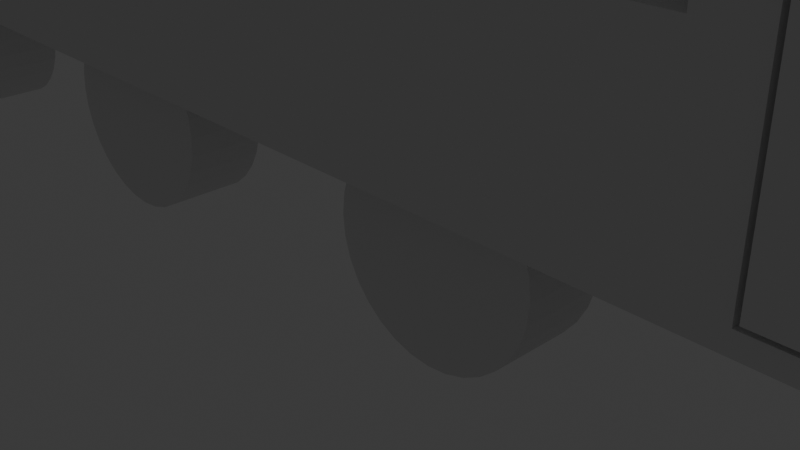 # Source: busz.blend  (saved by Blender 4.2.67; exported with 4.5.12 LTS)
import bpy
from mathutils import Matrix  # noqa: F401  (used for matrix-valued properties, if any)

bpy.ops.wm.read_factory_settings(use_empty=True)
scene = bpy.context.scene
scene.name = 'Scene'

# ---- collections
col_collection = bpy.data.collections.new('Collection'); scene.collection.children.link(col_collection)

# ---- world
world_world = bpy.data.worlds.new('World'); scene.world = world_world
world_world.use_nodes = True; world_world.node_tree.nodes.clear()
_N = world_world.node_tree.nodes; _L = world_world.node_tree.links
n0 = _N.new('ShaderNodeOutputWorld'); n0.name = 'World Output'; n0.location = (300, 300)
n1 = _N.new('ShaderNodeBackground'); n1.name = 'Background'; n1.location = (10, 300)
n1.inputs[0].default_value = (0.05088, 0.05088, 0.05088, 1.0)
_L.new(n1.outputs[0], n0.inputs[0])
n0.is_active_output = True
world_world.color = (0.05088, 0.05088, 0.05088)
world_world.sun_shadow_jitter_overblur = 0.0

# ---- cameras
cam_camera = bpy.data.cameras.new('Camera')
cam_camera.clip_end = 100.0
cam_camera.ortho_scale = 7.314

# ---- lights
light_light = bpy.data.lights.new('Light', 'POINT')
light_light.energy = 1000.0
light_light.shadow_soft_size = 0.1

# ---- meshes
me_cylinder = bpy.data.meshes.new('Cylinder')
me_cylinder.from_pydata([(6.3, -0.8694, 2.0), (6.3, -1.662, 2.0), (6.495, -0.8694, 1.981), (6.495, -1.662, 1.981), (6.683, -0.8694, 1.924), (6.683, -1.662, 1.924), (6.856, -0.8694, 1.831), (6.856, -1.662, 1.831), (7.007, -0.8694, 1.707), (7.007, -1.662, 1.707), (7.131, -0.8694, 1.556), (7.131, -1.662, 1.556), (7.224, -0.8694, 1.383), (7.224, -1.662, 1.383), (7.281, -0.8694, 1.195), (7.281, -1.662, 1.195), (7.3, -0.8694, 1.0), (7.3, -1.662, 1.0), (7.281, -0.8694, 0.8049), (7.281, -1.662, 0.8049), (7.224, -0.8694, 0.6173), (7.224, -1.662, 0.6173), (7.131, -0.8694, 0.4444), (7.131, -1.662, 0.4444), (7.007, -0.8694, 0.2929), (7.007, -1.662, 0.2929), (6.856, -0.8694, 0.1685), (6.856, -1.662, 0.1685), (6.683, -0.8694, 0.07612), (6.683, -1.662, 0.07612), (6.495, -0.8694, 0.01921), (6.495, -1.662, 0.01921), (6.3, -0.8694, -3.8e-08), (6.3, -1.662, -7.264e-08), (6.105, -0.8694, 0.01921), (6.105, -1.662, 0.01921), (5.917, -0.8694, 0.07612), (5.917, -1.662, 0.07612), (5.744, -0.8694, 0.1685), (5.744, -1.662, 0.1685), (5.593, -0.8694, 0.2929), (5.593, -1.662, 0.2929), (5.469, -0.8694, 0.4444), (5.469, -1.662, 0.4444), (5.376, -0.8694, 0.6173), (5.376, -1.662, 0.6173), (5.319, -0.8694, 0.8049), (5.319, -1.662, 0.8049), (5.3, -0.8694, 1.0), (5.3, -1.662, 1.0), (5.319, -0.8694, 1.195), (5.319, -1.662, 1.195), (5.376, -0.8694, 1.383), (5.376, -1.662, 1.383), (5.469, -0.8694, 1.556), (5.469, -1.662, 1.556), (5.593, -0.8694, 1.707), (5.593, -1.662, 1.707), (5.744, -0.8694, 1.831), (5.744, -1.662, 1.831), (5.917, -0.8694, 1.924), (5.917, -1.662, 1.924), (6.105, -0.8694, 1.981), (6.105, -1.662, 1.981), (2.1, -0.8694, 2.0), (2.1, -1.662, 2.0), (2.295, -0.8694, 1.981), (2.295, -1.662, 1.981), (2.483, -0.8694, 1.924), (2.483, -1.662, 1.924), (2.656, -0.8694, 1.831), (2.656, -1.662, 1.831), (2.807, -0.8694, 1.707), (2.807, -1.662, 1.707), (2.931, -0.8694, 1.556), (2.931, -1.662, 1.556), (3.024, -0.8694, 1.383), (3.024, -1.662, 1.383), (3.081, -0.8694, 1.195), (3.081, -1.662, 1.195), (3.1, -0.8694, 1.0), (3.1, -1.662, 1.0), (3.081, -0.8694, 0.8049), (3.081, -1.662, 0.8049), (3.024, -0.8694, 0.6173), (3.024, -1.662, 0.6173), (2.931, -0.8694, 0.4444), (2.931, -1.662, 0.4444), (2.807, -0.8694, 0.2929), (2.807, -1.662, 0.2929), (2.656, -0.8694, 0.1685), (2.656, -1.662, 0.1685), (2.483, -0.8694, 0.07612), (2.483, -1.662, 0.07612), (2.295, -0.8694, 0.01921), (2.295, -1.662, 0.01921), (2.1, -0.8694, -3.8e-08), (2.1, -1.662, -7.264e-08), (1.905, -0.8694, 0.01921), (1.905, -1.662, 0.01921), (1.717, -0.8694, 0.07612), (1.717, -1.662, 0.07612), (1.544, -0.8694, 0.1685), (1.544, -1.662, 0.1685), (1.393, -0.8694, 0.2929), (1.393, -1.662, 0.2929), (1.269, -0.8694, 0.4444), (1.269, -1.662, 0.4444), (1.176, -0.8694, 0.6173), (1.176, -1.662, 0.6173), (1.119, -0.8694, 0.8049), (1.119, -1.662, 0.8049), (1.1, -0.8694, 1.0), (1.1, -1.662, 1.0), (1.119, -0.8694, 1.195), (1.119, -1.662, 1.195), (1.176, -0.8694, 1.383), (1.176, -1.662, 1.383), (1.269, -0.8694, 1.556), (1.269, -1.662, 1.556), (1.393, -0.8694, 1.707), (1.393, -1.662, 1.707), (1.544, -0.8694, 1.831), (1.544, -1.662, 1.831), (1.717, -0.8694, 1.924), (1.717, -1.662, 1.924), (1.905, -0.8694, 1.981), (1.905, -1.662, 1.981), (-2.1, -0.8694, 2.0), (-2.1, -1.662, 2.0), (-1.905, -0.8694, 1.981), (-1.905, -1.662, 1.981), (-1.717, -0.8694, 1.924), (-1.717, -1.662, 1.924), (-1.544, -0.8694, 1.831), (-1.544, -1.662, 1.831), (-1.393, -0.8694, 1.707), (-1.393, -1.662, 1.707), (-1.269, -0.8694, 1.556), (-1.269, -1.662, 1.556), (-1.176, -0.8694, 1.383), (-1.176, -1.662, 1.383), (-1.119, -0.8694, 1.195), (-1.119, -1.662, 1.195), (-1.1, -0.8694, 1.0), (-1.1, -1.662, 1.0), (-1.119, -0.8694, 0.8049), (-1.119, -1.662, 0.8049), (-1.176, -0.8694, 0.6173), (-1.176, -1.662, 0.6173), (-1.269, -0.8694, 0.4444), (-1.269, -1.662, 0.4444), (-1.393, -0.8694, 0.2929), (-1.393, -1.662, 0.2929), (-1.544, -0.8694, 0.1685), (-1.544, -1.662, 0.1685), (-1.717, -0.8694, 0.07612), (-1.717, -1.662, 0.07612), (-1.905, -0.8694, 0.01921), (-1.905, -1.662, 0.01921), (-2.1, -0.8694, -3.8e-08), (-2.1, -1.662, -7.264e-08), (-2.295, -0.8694, 0.01921), (-2.295, -1.662, 0.01921), (-2.483, -0.8694, 0.07612), (-2.483, -1.662, 0.07612), (-2.656, -0.8694, 0.1685), (-2.656, -1.662, 0.1685), (-2.807, -0.8694, 0.2929), (-2.807, -1.662, 0.2929), (-2.931, -0.8694, 0.4444), (-2.931, -1.662, 0.4444), (-3.024, -0.8694, 0.6173), (-3.024, -1.662, 0.6173), (-3.081, -0.8694, 0.8049), (-3.081, -1.662, 0.8049), (-3.1, -0.8694, 1.0), (-3.1, -1.662, 1.0), (-3.081, -0.8694, 1.195), (-3.081, -1.662, 1.195), (-3.024, -0.8694, 1.383), (-3.024, -1.662, 1.383), (-2.931, -0.8694, 1.556), (-2.931, -1.662, 1.556), (-2.807, -0.8694, 1.707), (-2.807, -1.662, 1.707), (-2.656, -0.8694, 1.831), (-2.656, -1.662, 1.831), (-2.483, -0.8694, 1.924), (-2.483, -1.662, 1.924), (-2.295, -0.8694, 1.981), (-2.295, -1.662, 1.981), (-6.3, -0.8694, 2.0), (-6.3, -1.662, 2.0), (-6.105, -0.8694, 1.981), (-6.105, -1.662, 1.981), (-5.917, -0.8694, 1.924), (-5.917, -1.662, 1.924), (-5.744, -0.8694, 1.831), (-5.744, -1.662, 1.831), (-5.593, -0.8694, 1.707), (-5.593, -1.662, 1.707), (-5.469, -0.8694, 1.556), (-5.469, -1.662, 1.556), (-5.376, -0.8694, 1.383), (-5.376, -1.662, 1.383), (-5.319, -0.8694, 1.195), (-5.319, -1.662, 1.195), (-5.3, -0.8694, 1.0), (-5.3, -1.662, 1.0), (-5.319, -0.8694, 0.8049), (-5.319, -1.662, 0.8049), (-5.376, -0.8694, 0.6173), (-5.376, -1.662, 0.6173), (-5.469, -0.8694, 0.4444), (-5.469, -1.662, 0.4444), (-5.593, -0.8694, 0.2929), (-5.593, -1.662, 0.2929), (-5.744, -0.8694, 0.1685), (-5.744, -1.662, 0.1685), (-5.917, -0.8694, 0.07612), (-5.917, -1.662, 0.07612), (-6.105, -0.8694, 0.01921), (-6.105, -1.662, 0.01921), (-6.3, -0.8694, -3.8e-08), (-6.3, -1.662, -7.264e-08), (-6.495, -0.8694, 0.01921), (-6.495, -1.662, 0.01921), (-6.683, -0.8694, 0.07612), (-6.683, -1.662, 0.07612), (-6.856, -0.8694, 0.1685), (-6.856, -1.662, 0.1685), (-7.007, -0.8694, 0.2929), (-7.007, -1.662, 0.2929), (-7.131, -0.8694, 0.4444), (-7.131, -1.662, 0.4444), (-7.224, -0.8694, 0.6173), (-7.224, -1.662, 0.6173), (-7.281, -0.8694, 0.8049), (-7.281, -1.662, 0.8049), (-7.3, -0.8694, 1.0), (-7.3, -1.662, 1.0), (-7.281, -0.8694, 1.195), (-7.281, -1.662, 1.195), (-7.224, -0.8694, 1.383), (-7.224, -1.662, 1.383), (-7.131, -0.8694, 1.556), (-7.131, -1.662, 1.556), (-7.007, -0.8694, 1.707), (-7.007, -1.662, 1.707), (-6.856, -0.8694, 1.831), (-6.856, -1.662, 1.831), (-6.683, -0.8694, 1.924), (-6.683, -1.662, 1.924), (-6.495, -0.8694, 1.981), (-6.495, -1.662, 1.981), (6.3, 0.8694, 2.0), (6.3, 1.662, 2.0), (6.495, 0.8694, 1.981), (6.495, 1.662, 1.981), (6.683, 0.8694, 1.924), (6.683, 1.662, 1.924), (6.856, 0.8694, 1.831), (6.856, 1.662, 1.831), (7.007, 0.8694, 1.707), (7.007, 1.662, 1.707), (7.131, 0.8694, 1.556), (7.131, 1.662, 1.556), (7.224, 0.8694, 1.383), (7.224, 1.662, 1.383), (7.281, 0.8694, 1.195), (7.281, 1.662, 1.195), (7.3, 0.8694, 1.0), (7.3, 1.662, 1.0), (7.281, 0.8694, 0.8049), (7.281, 1.662, 0.8049), (7.224, 0.8694, 0.6173), (7.224, 1.662, 0.6173), (7.131, 0.8694, 0.4444), (7.131, 1.662, 0.4444), (7.007, 0.8694, 0.2929), (7.007, 1.662, 0.2929), (6.856, 0.8694, 0.1685), (6.856, 1.662, 0.1685), (6.683, 0.8694, 0.07612), (6.683, 1.662, 0.07612), (6.495, 0.8694, 0.01921), (6.495, 1.662, 0.01921), (6.3, 0.8694, 3.8e-08), (6.3, 1.662, 7.264e-08), (6.105, 0.8694, 0.01921), (6.105, 1.662, 0.01921), (5.917, 0.8694, 0.07612), (5.917, 1.662, 0.07612), (5.744, 0.8694, 0.1685), (5.744, 1.662, 0.1685), (5.593, 0.8694, 0.2929), (5.593, 1.662, 0.2929), (5.469, 0.8694, 0.4444), (5.469, 1.662, 0.4444), (5.376, 0.8694, 0.6173), (5.376, 1.662, 0.6173), (5.319, 0.8694, 0.8049), (5.319, 1.662, 0.8049), (5.3, 0.8694, 1.0), (5.3, 1.662, 1.0), (5.319, 0.8694, 1.195), (5.319, 1.662, 1.195), (5.376, 0.8694, 1.383), (5.376, 1.662, 1.383), (5.469, 0.8694, 1.556), (5.469, 1.662, 1.556), (5.593, 0.8694, 1.707), (5.593, 1.662, 1.707), (5.744, 0.8694, 1.831), (5.744, 1.662, 1.831), (5.917, 0.8694, 1.924), (5.917, 1.662, 1.924), (6.105, 0.8694, 1.981), (6.105, 1.662, 1.981), (2.1, 0.8694, 2.0), (2.1, 1.662, 2.0), (2.295, 0.8694, 1.981), (2.295, 1.662, 1.981), (2.483, 0.8694, 1.924), (2.483, 1.662, 1.924), (2.656, 0.8694, 1.831), (2.656, 1.662, 1.831), (2.807, 0.8694, 1.707), (2.807, 1.662, 1.707), (2.931, 0.8694, 1.556), (2.931, 1.662, 1.556), (3.024, 0.8694, 1.383), (3.024, 1.662, 1.383), (3.081, 0.8694, 1.195), (3.081, 1.662, 1.195), (3.1, 0.8694, 1.0), (3.1, 1.662, 1.0), (3.081, 0.8694, 0.8049), (3.081, 1.662, 0.8049), (3.024, 0.8694, 0.6173), (3.024, 1.662, 0.6173), (2.931, 0.8694, 0.4444), (2.931, 1.662, 0.4444), (2.807, 0.8694, 0.2929), (2.807, 1.662, 0.2929), (2.656, 0.8694, 0.1685), (2.656, 1.662, 0.1685), (2.483, 0.8694, 0.07612), (2.483, 1.662, 0.07612), (2.295, 0.8694, 0.01921), (2.295, 1.662, 0.01921), (2.1, 0.8694, 3.8e-08), (2.1, 1.662, 7.264e-08), (1.905, 0.8694, 0.01921), (1.905, 1.662, 0.01921), (1.717, 0.8694, 0.07612), (1.717, 1.662, 0.07612), (1.544, 0.8694, 0.1685), (1.544, 1.662, 0.1685), (1.393, 0.8694, 0.2929), (1.393, 1.662, 0.2929), (1.269, 0.8694, 0.4444), (1.269, 1.662, 0.4444), (1.176, 0.8694, 0.6173), (1.176, 1.662, 0.6173), (1.119, 0.8694, 0.8049), (1.119, 1.662, 0.8049), (1.1, 0.8694, 1.0), (1.1, 1.662, 1.0), (1.119, 0.8694, 1.195), (1.119, 1.662, 1.195), (1.176, 0.8694, 1.383), (1.176, 1.662, 1.383), (1.269, 0.8694, 1.556), (1.269, 1.662, 1.556), (1.393, 0.8694, 1.707), (1.393, 1.662, 1.707), (1.544, 0.8694, 1.831), (1.544, 1.662, 1.831), (1.717, 0.8694, 1.924), (1.717, 1.662, 1.924), (1.905, 0.8694, 1.981), (1.905, 1.662, 1.981), (-2.1, 0.8694, 2.0), (-2.1, 1.662, 2.0), (-1.905, 0.8694, 1.981), (-1.905, 1.662, 1.981), (-1.717, 0.8694, 1.924), (-1.717, 1.662, 1.924), (-1.544, 0.8694, 1.831), (-1.544, 1.662, 1.831), (-1.393, 0.8694, 1.707), (-1.393, 1.662, 1.707), (-1.269, 0.8694, 1.556), (-1.269, 1.662, 1.556), (-1.176, 0.8694, 1.383), (-1.176, 1.662, 1.383), (-1.119, 0.8694, 1.195), (-1.119, 1.662, 1.195), (-1.1, 0.8694, 1.0), (-1.1, 1.662, 1.0), (-1.119, 0.8694, 0.8049), (-1.119, 1.662, 0.8049), (-1.176, 0.8694, 0.6173), (-1.176, 1.662, 0.6173), (-1.269, 0.8694, 0.4444), (-1.269, 1.662, 0.4444), (-1.393, 0.8694, 0.2929), (-1.393, 1.662, 0.2929), (-1.544, 0.8694, 0.1685), (-1.544, 1.662, 0.1685), (-1.717, 0.8694, 0.07612), (-1.717, 1.662, 0.07612), (-1.905, 0.8694, 0.01921), (-1.905, 1.662, 0.01921), (-2.1, 0.8694, 3.8e-08), (-2.1, 1.662, 7.264e-08), (-2.295, 0.8694, 0.01921), (-2.295, 1.662, 0.01921), (-2.483, 0.8694, 0.07612), (-2.483, 1.662, 0.07612), (-2.656, 0.8694, 0.1685), (-2.656, 1.662, 0.1685), (-2.807, 0.8694, 0.2929), (-2.807, 1.662, 0.2929), (-2.931, 0.8694, 0.4444), (-2.931, 1.662, 0.4444), (-3.024, 0.8694, 0.6173), (-3.024, 1.662, 0.6173), (-3.081, 0.8694, 0.8049), (-3.081, 1.662, 0.8049), (-3.1, 0.8694, 1.0), (-3.1, 1.662, 1.0), (-3.081, 0.8694, 1.195), (-3.081, 1.662, 1.195), (-3.024, 0.8694, 1.383), (-3.024, 1.662, 1.383), (-2.931, 0.8694, 1.556), (-2.931, 1.662, 1.556), (-2.807, 0.8694, 1.707), (-2.807, 1.662, 1.707), (-2.656, 0.8694, 1.831), (-2.656, 1.662, 1.831), (-2.483, 0.8694, 1.924), (-2.483, 1.662, 1.924), (-2.295, 0.8694, 1.981), (-2.295, 1.662, 1.981), (-6.3, 0.8694, 2.0), (-6.3, 1.662, 2.0), (-6.105, 0.8694, 1.981), (-6.105, 1.662, 1.981), (-5.917, 0.8694, 1.924), (-5.917, 1.662, 1.924), (-5.744, 0.8694, 1.831), (-5.744, 1.662, 1.831), (-5.593, 0.8694, 1.707), (-5.593, 1.662, 1.707), (-5.469, 0.8694, 1.556), (-5.469, 1.662, 1.556), (-5.376, 0.8694, 1.383), (-5.376, 1.662, 1.383), (-5.319, 0.8694, 1.195), (-5.319, 1.662, 1.195), (-5.3, 0.8694, 1.0), (-5.3, 1.662, 1.0), (-5.319, 0.8694, 0.8049), (-5.319, 1.662, 0.8049), (-5.376, 0.8694, 0.6173), (-5.376, 1.662, 0.6173), (-5.469, 0.8694, 0.4444), (-5.469, 1.662, 0.4444), (-5.593, 0.8694, 0.2929), (-5.593, 1.662, 0.2929), (-5.744, 0.8694, 0.1685), (-5.744, 1.662, 0.1685), (-5.917, 0.8694, 0.07612), (-5.917, 1.662, 0.07612), (-6.105, 0.8694, 0.01921), (-6.105, 1.662, 0.01921), (-6.3, 0.8694, 3.8e-08), (-6.3, 1.662, 7.264e-08), (-6.495, 0.8694, 0.01921), (-6.495, 1.662, 0.01921), (-6.683, 0.8694, 0.07612), (-6.683, 1.662, 0.07612), (-6.856, 0.8694, 0.1685), (-6.856, 1.662, 0.1685), (-7.007, 0.8694, 0.2929), (-7.007, 1.662, 0.2929), (-7.131, 0.8694, 0.4444), (-7.131, 1.662, 0.4444), (-7.224, 0.8694, 0.6173), (-7.224, 1.662, 0.6173), (-7.281, 0.8694, 0.8049), (-7.281, 1.662, 0.8049), (-7.3, 0.8694, 1.0), (-7.3, 1.662, 1.0), (-7.281, 0.8694, 1.195), (-7.281, 1.662, 1.195), (-7.224, 0.8694, 1.383), (-7.224, 1.662, 1.383), (-7.131, 0.8694, 1.556), (-7.131, 1.662, 1.556), (-7.007, 0.8694, 1.707), (-7.007, 1.662, 1.707), (-6.856, 0.8694, 1.831), (-6.856, 1.662, 1.831), (-6.683, 0.8694, 1.924), (-6.683, 1.662, 1.924), (-6.495, 0.8694, 1.981), (-6.495, 1.662, 1.981), (-7.914, -2.015, 1.534), (-7.914, -1.809, 5.359), (-7.914, 2.015, 1.534), (-7.914, 1.809, 5.359), (7.7, -2.015, 1.722), (7.975, -1.803, 5.353), (7.975, 2.015, 1.534), (7.975, 1.803, 5.353), (-7.914, -1.809, 3.352), (-7.914, 1.809, 3.352), (7.975, 1.803, 3.357), (7.975, -1.803, 3.357), (4.537, 2.015, 1.534), (1.889, 2.015, 1.534), (-0.7588, 2.015, 1.534), (-3.407, 2.015, 1.534), (-6.055, 2.015, 1.534), (-5.353, 1.314, 5.565), (-3.407, 1.314, 5.565), (-1.461, 1.314, 5.565), (1.889, 1.315, 5.565), (3.837, 1.315, 5.565), (-6.055, -2.015, 1.534), (-3.407, -2.015, 1.534), (-0.7588, -2.015, 1.534), (1.889, -2.015, 1.534), (4.812, -2.015, 1.722), (3.837, -1.315, 5.565), (1.889, -1.315, 5.565), (-1.461, -1.314, 5.565), (-3.407, -1.314, 5.565), (-5.353, -1.314, 5.565), (4.537, -2.015, 3.145), (1.889, -2.015, 3.145), (-0.7588, -2.015, 3.145), (-3.407, -2.015, 3.145), (-6.055, -2.015, 3.145), (-6.055, 2.015, 3.145), (-3.407, 2.015, 3.145), (-0.7588, 2.015, 3.145), (1.889, 2.015, 3.145), (4.845, 2.015, 3.453), (7.667, 2.015, 5.257), (7.7, -2.015, 5.268), (7.667, 2.015, 3.453), (7.7, -2.015, 3.046), (7.866, 1.803, 5.353), (7.866, -1.803, 5.353), (7.866, 1.803, 3.357), (7.866, -1.803, 3.357), (4.297, -2.015, 3.386), (4.297, -2.015, 5.325), (2.13, -2.015, 5.325), (2.13, -2.015, 3.386), (1.649, -2.015, 3.386), (1.649, -2.015, 5.325), (-0.5184, -2.015, 5.325), (-0.5184, -2.015, 3.386), (-0.9993, -2.015, 3.386), (-0.9993, -2.015, 5.325), (-3.167, -2.015, 5.325), (-3.167, -2.015, 3.386), (-3.647, -2.015, 3.386), (-3.647, -2.015, 5.325), (-5.815, -2.015, 5.325), (-5.815, -2.015, 3.386), (-5.815, 2.015, 3.386), (-5.815, 2.015, 5.325), (-3.647, 2.015, 5.325), (-3.647, 2.015, 3.386), (-3.167, 2.015, 3.386), (-3.167, 2.015, 5.325), (-0.9993, 2.015, 5.325), (-0.9993, 2.015, 3.386), (-0.5184, 2.015, 3.386), (-0.5184, 2.015, 5.325), (1.649, 2.015, 5.325), (1.649, 2.015, 3.386), (2.13, 2.015, 3.386), (2.13, 2.015, 5.325), (4.297, 2.015, 5.325), (4.297, 2.015, 3.386), (4.297, -1.842, 3.386), (4.297, -1.842, 5.325), (2.13, -1.842, 5.325), (2.13, -1.842, 3.386), (1.649, -1.842, 3.386), (1.649, -1.842, 5.325), (-0.5184, -1.842, 5.325), (-0.5184, -1.842, 3.386), (-0.9993, -1.842, 3.386), (-0.9993, -1.842, 5.325), (-3.167, -1.842, 5.325), (-3.167, -1.842, 3.386), (-3.647, -1.842, 3.386), (-3.647, -1.842, 5.325), (-5.815, -1.842, 5.325), (-5.815, -1.842, 3.386), (-5.815, 1.842, 3.386), (-5.815, 1.842, 5.325), (-3.647, 1.842, 5.325), (-3.647, 1.842, 3.386), (-3.167, 1.842, 3.386), (-3.167, 1.842, 5.325), (-0.9993, 1.842, 5.325), (-0.9993, 1.842, 3.386), (-0.5184, 1.842, 3.386), (-0.5184, 1.842, 5.325), (1.649, 1.842, 5.325), (1.649, 1.842, 3.386), (2.13, 1.842, 3.386), (2.13, 1.842, 5.325), (4.297, 1.842, 5.325), (4.297, 1.842, 3.386), (-6.055, 2.015, 5.565), (-3.407, 2.015, 5.565), (-0.05823, 1.315, 5.565), (-0.05823, -1.315, 5.565), (-3.407, -2.015, 5.565), (-6.055, -2.015, 5.565), (-0.7588, 2.015, 5.565), (1.889, 2.015, 5.565), (4.845, 2.015, 5.257), (4.812, -2.015, 5.268), (1.889, -2.015, 5.565), (-0.7588, -2.015, 5.565), (7.975, -2.015, 3.145), (7.975, -2.015, 1.534), (4.537, -2.015, 1.534), (7.975, -2.015, 5.565), (4.537, -2.015, 5.565), (4.812, -2.015, 3.046), (7.637, -1.908, 3.046), (4.812, -1.908, 3.046), (7.637, -1.908, 1.784), (4.875, -1.908, 1.784), (7.637, -1.908, 5.205), (4.875, -1.908, 5.205), (7.7, -1.908, 3.046), (7.7, -1.908, 1.722), (4.812, -1.908, 1.722), (7.7, -1.908, 5.268), (4.812, -1.908, 5.268), (4.875, -1.908, 3.046), (7.637, -2.058, 3.046), (4.875, -2.058, 3.046), (7.637, -2.058, 1.784), (4.875, -2.058, 1.784), (7.637, -2.058, 5.205), (4.875, -2.058, 5.205), (-7.914, -2.015, 3.145), (-7.914, -2.015, 5.565), (-7.914, 2.015, 5.565), (-7.914, 2.015, 3.145), (-7.751, -1.809, 3.352), (-7.751, -1.809, 5.359), (-7.751, 1.809, 5.359), (-7.751, 1.809, 3.352), (7.975, 2.015, 3.145), (8.219, 2.015, 1.534), (8.219, -2.015, 1.534), (7.975, -2.015, 3.145), (4.537, 2.015, 5.565), (7.975, 2.015, 5.565), (7.975, 2.015, 3.145), (4.537, 2.015, 3.145), (4.845, 1.798, 5.257), (7.667, 1.798, 5.257), (7.667, 1.798, 3.453), (4.845, 1.798, 3.453), (6.256, 2.015, 5.565), (6.256, -2.015, 1.534), (6.256, 2.015, 3.145), (6.256, 2.015, 1.534), (6.256, -2.015, 5.565), (6.256, -2.015, 1.722), (6.256, -2.015, 5.268), (6.256, -1.908, 1.722), (6.256, -1.908, 5.268), (6.256, -1.908, 1.784), (6.256, -1.908, 5.205), (6.231, -1.997, 1.784), (6.281, -1.997, 1.784), (6.256, -1.973, 1.784), (6.256, 2.015, 5.257), (6.256, 2.015, 3.453), (6.256, 1.798, 5.257), (6.256, 1.798, 3.453), (6.231, -2.058, 3.046), (6.281, -2.058, 3.046), (6.281, -2.058, 1.784), (6.231, -2.058, 1.784), (6.256, -2.033, 1.784), (6.231, -2.058, 5.205), (6.281, -2.058, 5.205), (6.256, -2.033, 5.205), (6.256, -1.973, 5.205), (6.231, -1.997, 5.205), (6.281, -1.997, 5.205), (6.231, -1.997, 3.046), (6.281, -1.997, 3.046), (1.889, 0.9903, 6.056), (1.889, 1.315, 5.731), (1.889, 1.22, 5.961), (1.889, -0.9903, 6.056), (1.889, -1.315, 5.731), (1.889, -1.22, 5.961), (-3.407, 0.9892, 6.056), (-3.407, 1.314, 5.731), (-3.407, 1.219, 5.961), (-3.407, -0.9892, 6.056), (-3.407, -1.314, 5.731), (-3.407, -1.219, 5.961), (-5.353, 1.314, 5.731), (-5.029, 0.9892, 6.056), (-5.258, 1.219, 5.961), (-1.785, 0.9892, 6.056), (-1.461, 1.314, 5.731), (-1.556, 1.219, 5.961), (-1.461, -1.314, 5.731), (-1.785, -0.9892, 6.056), (-1.556, -1.219, 5.961), (-5.029, -0.9892, 6.056), (-5.353, -1.314, 5.731), (-5.258, -1.219, 5.961), (-0.05823, 1.315, 5.731), (0.2663, 0.9903, 6.056), (0.03681, 1.22, 5.961), (3.512, 0.9903, 6.056), (3.837, 1.315, 5.731), (3.742, 1.22, 5.961), (3.837, -1.315, 5.731), (3.512, -0.9903, 6.056), (3.742, -1.22, 5.961), (0.2663, -0.9903, 6.056), (-0.05823, -1.315, 5.731), (0.03681, -1.22, 5.961)], [], [(0, 1, 3, 2), (2, 3, 5, 4), (4, 5, 7, 6), (6, 7, 9, 8), (8, 9, 11, 10), (10, 11, 13, 12), (12, 13, 15, 14), (14, 15, 17, 16), (16, 17, 19, 18), (18, 19, 21, 20), (20, 21, 23, 22), (22, 23, 25, 24), (24, 25, 27, 26), (26, 27, 29, 28), (28, 29, 31, 30), (30, 31, 33, 32), (32, 33, 35, 34), (34, 35, 37, 36), (36, 37, 39, 38), (38, 39, 41, 40), (40, 41, 43, 42), (42, 43, 45, 44), (44, 45, 47, 46), (46, 47, 49, 48), (48, 49, 51, 50), (50, 51, 53, 52), (52, 53, 55, 54), (54, 55, 57, 56), (56, 57, 59, 58), (58, 59, 61, 60), (3, 1, 63, 61, 59, 57, 55, 53, 51, 49, 47, 45, 43, 41, 39, 37, 35, 33, 31, 29, 27, 25, 23, 21, 19, 17, 15, 13, 11, 9, 7, 5), (60, 61, 63, 62), (62, 63, 1, 0), (0, 2, 4, 6, 8, 10, 12, 14, 16, 18, 20, 22, 24, 26, 28, 30, 32, 34, 36, 38, 40, 42, 44, 46, 48, 50, 52, 54, 56, 58, 60, 62), (64, 65, 67, 66), (66, 67, 69, 68), (68, 69, 71, 70), (70, 71, 73, 72), (72, 73, 75, 74), (74, 75, 77, 76), (76, 77, 79, 78), (78, 79, 81, 80), (80, 81, 83, 82), (82, 83, 85, 84), (84, 85, 87, 86), (86, 87, 89, 88), (88, 89, 91, 90), (90, 91, 93, 92), (92, 93, 95, 94), (94, 95, 97, 96), (96, 97, 99, 98), (98, 99, 101, 100), (100, 101, 103, 102), (102, 103, 105, 104), (104, 105, 107, 106), (106, 107, 109, 108), (108, 109, 111, 110), (110, 111, 113, 112), (112, 113, 115, 114), (114, 115, 117, 116), (116, 117, 119, 118), (118, 119, 121, 120), (120, 121, 123, 122), (122, 123, 125, 124), (67, 65, 127, 125, 123, 121, 119, 117, 115, 113, 111, 109, 107, 105, 103, 101, 99, 97, 95, 93, 91, 89, 87, 85, 83, 81, 79, 77, 75, 73, 71, 69), (124, 125, 127, 126), (126, 127, 65, 64), (64, 66, 68, 70, 72, 74, 76, 78, 80, 82, 84, 86, 88, 90, 92, 94, 96, 98, 100, 102, 104, 106, 108, 110, 112, 114, 116, 118, 120, 122, 124, 126), (128, 129, 131, 130), (130, 131, 133, 132), (132, 133, 135, 134), (134, 135, 137, 136), (136, 137, 139, 138), (138, 139, 141, 140), (140, 141, 143, 142), (142, 143, 145, 144), (144, 145, 147, 146), (146, 147, 149, 148), (148, 149, 151, 150), (150, 151, 153, 152), (152, 153, 155, 154), (154, 155, 157, 156), (156, 157, 159, 158), (158, 159, 161, 160), (160, 161, 163, 162), (162, 163, 165, 164), (164, 165, 167, 166), (166, 167, 169, 168), (168, 169, 171, 170), (170, 171, 173, 172), (172, 173, 175, 174), (174, 175, 177, 176), (176, 177, 179, 178), (178, 179, 181, 180), (180, 181, 183, 182), (182, 183, 185, 184), (184, 185, 187, 186), (186, 187, 189, 188), (131, 129, 191, 189, 187, 185, 183, 181, 179, 177, 175, 173, 171, 169, 167, 165, 163, 161, 159, 157, 155, 153, 151, 149, 147, 145, 143, 141, 139, 137, 135, 133), (188, 189, 191, 190), (190, 191, 129, 128), (128, 130, 132, 134, 136, 138, 140, 142, 144, 146, 148, 150, 152, 154, 156, 158, 160, 162, 164, 166, 168, 170, 172, 174, 176, 178, 180, 182, 184, 186, 188, 190), (192, 193, 195, 194), (194, 195, 197, 196), (196, 197, 199, 198), (198, 199, 201, 200), (200, 201, 203, 202), (202, 203, 205, 204), (204, 205, 207, 206), (206, 207, 209, 208), (208, 209, 211, 210), (210, 211, 213, 212), (212, 213, 215, 214), (214, 215, 217, 216), (216, 217, 219, 218), (218, 219, 221, 220), (220, 221, 223, 222), (222, 223, 225, 224), (224, 225, 227, 226), (226, 227, 229, 228), (228, 229, 231, 230), (230, 231, 233, 232), (232, 233, 235, 234), (234, 235, 237, 236), (236, 237, 239, 238), (238, 239, 241, 240), (240, 241, 243, 242), (242, 243, 245, 244), (244, 245, 247, 246), (246, 247, 249, 248), (248, 249, 251, 250), (250, 251, 253, 252), (195, 193, 255, 253, 251, 249, 247, 245, 243, 241, 239, 237, 235, 233, 231, 229, 227, 225, 223, 221, 219, 217, 215, 213, 211, 209, 207, 205, 203, 201, 199, 197), (252, 253, 255, 254), (254, 255, 193, 192), (192, 194, 196, 198, 200, 202, 204, 206, 208, 210, 212, 214, 216, 218, 220, 222, 224, 226, 228, 230, 232, 234, 236, 238, 240, 242, 244, 246, 248, 250, 252, 254), (256, 258, 259, 257), (258, 260, 261, 259), (260, 262, 263, 261), (262, 264, 265, 263), (264, 266, 267, 265), (266, 268, 269, 267), (268, 270, 271, 269), (270, 272, 273, 271), (272, 274, 275, 273), (274, 276, 277, 275), (276, 278, 279, 277), (278, 280, 281, 279), (280, 282, 283, 281), (282, 284, 285, 283), (284, 286, 287, 285), (286, 288, 289, 287), (288, 290, 291, 289), (290, 292, 293, 291), (292, 294, 295, 293), (294, 296, 297, 295), (296, 298, 299, 297), (298, 300, 301, 299), (300, 302, 303, 301), (302, 304, 305, 303), (304, 306, 307, 305), (306, 308, 309, 307), (308, 310, 311, 309), (310, 312, 313, 311), (312, 314, 315, 313), (314, 316, 317, 315), (259, 261, 263, 265, 267, 269, 271, 273, 275, 277, 279, 281, 283, 285, 287, 289, 291, 293, 295, 297, 299, 301, 303, 305, 307, 309, 311, 313, 315, 317, 319, 257), (316, 318, 319, 317), (318, 256, 257, 319), (256, 318, 316, 314, 312, 310, 308, 306, 304, 302, 300, 298, 296, 294, 292, 290, 288, 286, 284, 282, 280, 278, 276, 274, 272, 270, 268, 266, 264, 262, 260, 258), (320, 322, 323, 321), (322, 324, 325, 323), (324, 326, 327, 325), (326, 328, 329, 327), (328, 330, 331, 329), (330, 332, 333, 331), (332, 334, 335, 333), (334, 336, 337, 335), (336, 338, 339, 337), (338, 340, 341, 339), (340, 342, 343, 341), (342, 344, 345, 343), (344, 346, 347, 345), (346, 348, 349, 347), (348, 350, 351, 349), (350, 352, 353, 351), (352, 354, 355, 353), (354, 356, 357, 355), (356, 358, 359, 357), (358, 360, 361, 359), (360, 362, 363, 361), (362, 364, 365, 363), (364, 366, 367, 365), (366, 368, 369, 367), (368, 370, 371, 369), (370, 372, 373, 371), (372, 374, 375, 373), (374, 376, 377, 375), (376, 378, 379, 377), (378, 380, 381, 379), (323, 325, 327, 329, 331, 333, 335, 337, 339, 341, 343, 345, 347, 349, 351, 353, 355, 357, 359, 361, 363, 365, 367, 369, 371, 373, 375, 377, 379, 381, 383, 321), (380, 382, 383, 381), (382, 320, 321, 383), (320, 382, 380, 378, 376, 374, 372, 370, 368, 366, 364, 362, 360, 358, 356, 354, 352, 350, 348, 346, 344, 342, 340, 338, 336, 334, 332, 330, 328, 326, 324, 322), (384, 386, 387, 385), (386, 388, 389, 387), (388, 390, 391, 389), (390, 392, 393, 391), (392, 394, 395, 393), (394, 396, 397, 395), (396, 398, 399, 397), (398, 400, 401, 399), (400, 402, 403, 401), (402, 404, 405, 403), (404, 406, 407, 405), (406, 408, 409, 407), (408, 410, 411, 409), (410, 412, 413, 411), (412, 414, 415, 413), (414, 416, 417, 415), (416, 418, 419, 417), (418, 420, 421, 419), (420, 422, 423, 421), (422, 424, 425, 423), (424, 426, 427, 425), (426, 428, 429, 427), (428, 430, 431, 429), (430, 432, 433, 431), (432, 434, 435, 433), (434, 436, 437, 435), (436, 438, 439, 437), (438, 440, 441, 439), (440, 442, 443, 441), (442, 444, 445, 443), (387, 389, 391, 393, 395, 397, 399, 401, 403, 405, 407, 409, 411, 413, 415, 417, 419, 421, 423, 425, 427, 429, 431, 433, 435, 437, 439, 441, 443, 445, 447, 385), (444, 446, 447, 445), (446, 384, 385, 447), (384, 446, 444, 442, 440, 438, 436, 434, 432, 430, 428, 426, 424, 422, 420, 418, 416, 414, 412, 410, 408, 406, 404, 402, 400, 398, 396, 394, 392, 390, 388, 386), (448, 450, 451, 449), (450, 452, 453, 451), (452, 454, 455, 453), (454, 456, 457, 455), (456, 458, 459, 457), (458, 460, 461, 459), (460, 462, 463, 461), (462, 464, 465, 463), (464, 466, 467, 465), (466, 468, 469, 467), (468, 470, 471, 469), (470, 472, 473, 471), (472, 474, 475, 473), (474, 476, 477, 475), (476, 478, 479, 477), (478, 480, 481, 479), (480, 482, 483, 481), (482, 484, 485, 483), (484, 486, 487, 485), (486, 488, 489, 487), (488, 490, 491, 489), (490, 492, 493, 491), (492, 494, 495, 493), (494, 496, 497, 495), (496, 498, 499, 497), (498, 500, 501, 499), (500, 502, 503, 501), (502, 504, 505, 503), (504, 506, 507, 505), (506, 508, 509, 507), (451, 453, 455, 457, 459, 461, 463, 465, 467, 469, 471, 473, 475, 477, 479, 481, 483, 485, 487, 489, 491, 493, 495, 497, 499, 501, 503, 505, 507, 509, 511, 449), (508, 510, 511, 509), (510, 448, 449, 511), (448, 510, 508, 506, 504, 502, 500, 498, 496, 494, 492, 490, 488, 486, 484, 482, 480, 478, 476, 474, 472, 470, 468, 466, 464, 462, 460, 458, 456, 454, 452, 450), (515, 521, 669, 668), (697, 553, 681, 699), (517, 523, 561, 559), (548, 631, 663, 662), (685, 518, 639, 683), (626, 664, 663, 631), (534, 548, 662, 512), (518, 676, 670, 671), (685, 684, 676, 518), (512, 662, 665, 514), (514, 665, 549, 528), (528, 549, 550, 527), (527, 550, 551, 526), (526, 551, 552, 525), (525, 552, 677, 524), (635, 643, 645, 654), (640, 544, 545, 537), (537, 545, 546, 536), (536, 546, 547, 535), (535, 547, 548, 534), (682, 674, 642, 686), (543, 542, 723, 735), (740, 713, 716, 744), (541, 531, 729, 731), (719, 726, 734, 722), (514, 528, 534, 512), (528, 527, 535, 534), (527, 526, 536, 535), (526, 525, 537, 536), (525, 524, 640, 537), (516, 557, 650, 651), (665, 664, 626, 549), (517, 519, 675, 641), (519, 522, 676, 675), (523, 517, 641, 638), (522, 523, 638, 676), (560, 558, 559, 561), (519, 517, 559, 558), (523, 522, 560, 561), (522, 519, 558, 560), (544, 642, 563, 562), (642, 636, 564, 563), (636, 545, 565, 564), (545, 544, 562, 565), (545, 636, 567, 566), (636, 637, 568, 567), (637, 546, 569, 568), (546, 545, 566, 569), (546, 637, 571, 570), (637, 630, 572, 571), (630, 547, 573, 572), (547, 546, 570, 573), (547, 630, 575, 574), (630, 631, 576, 575), (631, 548, 577, 576), (548, 547, 574, 577), (549, 626, 579, 578), (626, 627, 580, 579), (627, 550, 581, 580), (550, 549, 578, 581), (550, 627, 583, 582), (627, 632, 584, 583), (632, 551, 585, 584), (551, 550, 582, 585), (551, 632, 587, 586), (632, 633, 588, 587), (633, 552, 589, 588), (552, 551, 586, 589), (552, 633, 591, 590), (633, 674, 592, 591), (674, 677, 593, 592), (677, 552, 590, 593), (594, 595, 596, 597), (563, 595, 594, 562), (564, 596, 595, 563), (565, 597, 596, 564), (562, 594, 597, 565), (598, 599, 600, 601), (567, 599, 598, 566), (568, 600, 599, 567), (569, 601, 600, 568), (566, 598, 601, 569), (602, 603, 604, 605), (571, 603, 602, 570), (572, 604, 603, 571), (573, 605, 604, 572), (570, 602, 605, 573), (606, 607, 608, 609), (575, 607, 606, 574), (576, 608, 607, 575), (577, 609, 608, 576), (574, 606, 609, 577), (610, 611, 612, 613), (579, 611, 610, 578), (580, 612, 611, 579), (581, 613, 612, 580), (578, 610, 613, 581), (614, 615, 616, 617), (583, 615, 614, 582), (584, 616, 615, 583), (585, 617, 616, 584), (582, 614, 617, 585), (618, 619, 620, 621), (587, 619, 618, 586), (588, 620, 619, 587), (589, 621, 620, 588), (586, 618, 621, 589), (622, 623, 624, 625), (591, 623, 622, 590), (592, 624, 623, 591), (593, 625, 624, 592), (590, 622, 625, 593), (529, 530, 627, 626), (530, 531, 632, 627), (541, 542, 630, 637), (542, 543, 631, 630), (531, 541, 637, 632), (543, 529, 626, 631), (628, 532, 633, 632), (532, 533, 674, 633), (539, 540, 636, 642), (540, 629, 637, 636), (533, 539, 642, 674), (629, 628, 632, 637), (540, 539, 743, 717), (533, 532, 714, 741), (542, 541, 731, 723), (531, 530, 720, 729), (532, 628, 737, 714), (529, 543, 735, 725), (539, 533, 741, 743), (728, 719, 722, 732), (629, 540, 717, 747), (628, 629, 747, 737), (530, 529, 725, 720), (557, 516, 639, 638), (687, 538, 640, 683), (555, 557, 638, 641), (688, 555, 641, 686), (538, 643, 544, 640), (643, 635, 642, 544), (644, 648, 660, 656), (655, 647, 659, 657), (688, 635, 654, 690), (687, 516, 651, 689), (643, 538, 652, 645), (557, 555, 653, 650), (644, 646, 651, 650), (691, 647, 652, 689), (648, 644, 650, 653), (692, 648, 653, 690), (647, 655, 645, 652), (655, 649, 654, 645), (656, 660, 706, 701), (658, 656, 701, 702), (646, 644, 656, 658), (649, 655, 657, 661), (648, 692, 707, 706, 660), (647, 691, 704, 703, 659), (513, 520, 662, 663), (515, 513, 663, 664), (521, 515, 664, 665), (520, 521, 665, 662), (666, 667, 668, 669), (520, 513, 667, 666), (521, 520, 666, 669), (513, 515, 668, 667), (671, 670, 673, 672), (676, 638, 673, 670), (638, 639, 672, 673), (639, 518, 671, 672), (696, 634, 674, 682), (556, 554, 675, 676), (697, 556, 676, 684), (634, 553, 677, 674), (699, 698, 679, 680), (696, 554, 679, 698), (553, 634, 678, 681), (554, 556, 680, 679), (634, 696, 698, 678), (681, 678, 698, 699), (553, 697, 684, 677), (554, 696, 682, 675), (692, 649, 661, 705, 707), (694, 693, 695), (691, 646, 658, 702, 704), (703, 700, 657, 659), (649, 692, 690, 654), (646, 691, 689, 651), (538, 687, 689, 652), (555, 688, 690, 653), (635, 688, 686, 642), (516, 687, 683, 639), (675, 682, 686, 641), (524, 677, 684, 685), (524, 685, 683, 640), (556, 697, 699, 680), (705, 700, 711, 709), (701, 706, 710, 712), (702, 701, 712, 694), (707, 705, 709, 708), (700, 705, 661, 657), (709, 710, 708), (709, 711, 712, 710), (711, 693, 694, 712), (703, 704, 695, 693), (704, 702, 694, 695), (700, 703, 693, 711), (706, 707, 708, 710), (726, 719, 721, 727), (727, 721, 720, 725), (719, 728, 730, 721), (721, 730, 729, 720), (732, 722, 724, 733), (733, 724, 723, 731), (722, 734, 736, 724), (724, 736, 735, 723), (728, 732, 733, 730), (730, 733, 731, 729), (725, 735, 736, 727), (727, 736, 734, 726), (738, 713, 715, 739), (739, 715, 714, 737), (713, 740, 742, 715), (715, 742, 741, 714), (744, 716, 718, 745), (745, 718, 717, 743), (716, 746, 748, 718), (718, 748, 747, 717), (740, 744, 745, 742), (742, 745, 743, 741), (737, 747, 748, 739), (739, 748, 746, 738), (713, 738, 746, 716)])
_uv = me_cylinder.uv_layers.new(name='UVMap')
_uv.uv.foreach_set('vector', [1.0, 0.5, 1.0, 1.0, 0.9688, 1.0, 0.9688, 0.5, 0.9688, 0.5, 0.9688, 1.0, 0.9375, 1.0, 0.9375, 0.5, 0.9375, 0.5, 0.9375, 1.0, 0.9062, 1.0, 0.9062, 0.5, 0.9062, 0.5, 0.9062, 1.0, 0.875, 1.0, 0.875, 0.5, 0.875, 0.5, 0.875, 1.0, 0.8438, 1.0, 0.8438, 0.5, 0.8438, 0.5, 0.8438, 1.0, 0.8125, 1.0, 0.8125, 0.5, 0.8125, 0.5, 0.8125, 1.0, 0.7812, 1.0, 0.7812, 0.5, 0.7812, 0.5, 0.7812, 1.0, 0.75, 1.0, 0.75, 0.5, 0.75, 0.5, 0.75, 1.0, 0.7188, 1.0, 0.7188, 0.5, 0.7188, 0.5, 0.7188, 1.0, 0.6875, 1.0, 0.6875, 0.5, 0.6875, 0.5, 0.6875, 1.0, 0.6562, 1.0, 0.6562, 0.5, 0.6562, 0.5, 0.6562, 1.0, 0.625, 1.0, 0.625, 0.5, 0.625, 0.5, 0.625, 1.0, 0.5938, 1.0, 0.5938, 0.5, 0.5938, 0.5, 0.5938, 1.0, 0.5625, 1.0, 0.5625, 0.5, 0.5625, 0.5, 0.5625, 1.0, 0.5312, 1.0, 0.5312, 0.5, 0.5312, 0.5, 0.5312, 1.0, 0.5, 1.0, 0.5, 0.5, 0.5, 0.5, 0.5, 1.0, 0.4688, 1.0, 0.4688, 0.5, 0.4688, 0.5, 0.4688, 1.0, 0.4375, 1.0, 0.4375, 0.5, 0.4375, 0.5, 0.4375, 1.0, 0.4062, 1.0, 0.4062, 0.5, 0.4062, 0.5, 0.4062, 1.0, 0.375, 1.0, 0.375, 0.5, 0.375, 0.5, 0.375, 1.0, 0.3438, 1.0, 0.3438, 0.5, 0.3438, 0.5, 0.3438, 1.0, 0.3125, 1.0, 0.3125, 0.5, 0.3125, 0.5, 0.3125, 1.0, 0.2812, 1.0, 0.2812, 0.5, 0.2812, 0.5, 0.2812, 1.0, 0.25, 1.0, 0.25, 0.5, 0.25, 0.5, 0.25, 1.0, 0.2188, 1.0, 0.2188, 0.5, 0.2188, 0.5, 0.2188, 1.0, 0.1875, 1.0, 0.1875, 0.5, 0.1875, 0.5, 0.1875, 1.0, 0.1562, 1.0, 0.1562, 0.5, 0.1562, 0.5, 0.1562, 1.0, 0.125, 1.0, 0.125, 0.5, 0.125, 0.5, 0.125, 1.0, 0.09375, 1.0, 0.09375, 0.5, 0.09375, 0.5, 0.09375, 1.0, 0.0625, 1.0, 0.0625, 0.5, 0.2968, 0.4854, 0.25, 0.49, 0.2032, 0.4854, 0.1582, 0.4717, 0.1167, 0.4496, 0.08029, 0.4197, 0.05045, 0.3833, 0.02827, 0.3418, 0.01461, 0.2968, 0.01, 0.25, 0.01461, 0.2032, 0.02827, 0.1582, 0.05045, 0.1167, 0.08029, 0.08029, 0.1167, 0.05045, 0.1582, 0.02827, 0.2032, 0.01461, 0.25, 0.01, 0.2968, 0.01461, 0.3418, 0.02827, 0.3833, 0.05045, 0.4197, 0.08029, 0.4496, 0.1167, 0.4717, 0.1582, 0.4854, 0.2032, 0.49, 0.25, 0.4854, 0.2968, 0.4717, 0.3418, 0.4496, 0.3833, 0.4197, 0.4197, 0.3833, 0.4496, 0.3418, 0.4717, 0.0625, 0.5, 0.0625, 1.0, 0.03125, 1.0, 0.03125, 0.5, 0.03125, 0.5, 0.03125, 1.0, 0.0, 1.0, 0.0, 0.5, 0.75, 0.49, 0.7968, 0.4854, 0.8418, 0.4717, 0.8833, 0.4496, 0.9197, 0.4197, 0.9496, 0.3833, 0.9717, 0.3418, 0.9854, 0.2968, 0.99, 0.25, 0.9854, 0.2032, 0.9717, 0.1582, 0.9496, 0.1167, 0.9197, 0.08029, 0.8833, 0.05045, 0.8418, 0.02827, 0.7968, 0.01461, 0.75, 0.01, 0.7032, 0.01461, 0.6582, 0.02827, 0.6167, 0.05045, 0.5803, 0.08029, 0.5504, 0.1167, 0.5283, 0.1582, 0.5146, 0.2032, 0.51, 0.25, 0.5146, 0.2968, 0.5283, 0.3418, 0.5504, 0.3833, 0.5803, 0.4197, 0.6167, 0.4496, 0.6582, 0.4717, 0.7032, 0.4854, 1.0, 0.5, 1.0, 1.0, 0.9688, 1.0, 0.9688, 0.5, 0.9688, 0.5, 0.9688, 1.0, 0.9375, 1.0, 0.9375, 0.5, 0.9375, 0.5, 0.9375, 1.0, 0.9062, 1.0, 0.9062, 0.5, 0.9062, 0.5, 0.9062, 1.0, 0.875, 1.0, 0.875, 0.5, 0.875, 0.5, 0.875, 1.0, 0.8438, 1.0, 0.8438, 0.5, 0.8438, 0.5, 0.8438, 1.0, 0.8125, 1.0, 0.8125, 0.5, 0.8125, 0.5, 0.8125, 1.0, 0.7812, 1.0, 0.7812, 0.5, 0.7812, 0.5, 0.7812, 1.0, 0.75, 1.0, 0.75, 0.5, 0.75, 0.5, 0.75, 1.0, 0.7188, 1.0, 0.7188, 0.5, 0.7188, 0.5, 0.7188, 1.0, 0.6875, 1.0, 0.6875, 0.5, 0.6875, 0.5, 0.6875, 1.0, 0.6562, 1.0, 0.6562, 0.5, 0.6562, 0.5, 0.6562, 1.0, 0.625, 1.0, 0.625, 0.5, 0.625, 0.5, 0.625, 1.0, 0.5938, 1.0, 0.5938, 0.5, 0.5938, 0.5, 0.5938, 1.0, 0.5625, 1.0, 0.5625, 0.5, 0.5625, 0.5, 0.5625, 1.0, 0.5312, 1.0, 0.5312, 0.5, 0.5312, 0.5, 0.5312, 1.0, 0.5, 1.0, 0.5, 0.5, 0.5, 0.5, 0.5, 1.0, 0.4688, 1.0, 0.4688, 0.5, 0.4688, 0.5, 0.4688, 1.0, 0.4375, 1.0, 0.4375, 0.5, 0.4375, 0.5, 0.4375, 1.0, 0.4062, 1.0, 0.4062, 0.5, 0.4062, 0.5, 0.4062, 1.0, 0.375, 1.0, 0.375, 0.5, 0.375, 0.5, 0.375, 1.0, 0.3438, 1.0, 0.3438, 0.5, 0.3438, 0.5, 0.3438, 1.0, 0.3125, 1.0, 0.3125, 0.5, 0.3125, 0.5, 0.3125, 1.0, 0.2812, 1.0, 0.2812, 0.5, 0.2812, 0.5, 0.2812, 1.0, 0.25, 1.0, 0.25, 0.5, 0.25, 0.5, 0.25, 1.0, 0.2188, 1.0, 0.2188, 0.5, 0.2188, 0.5, 0.2188, 1.0, 0.1875, 1.0, 0.1875, 0.5, 0.1875, 0.5, 0.1875, 1.0, 0.1562, 1.0, 0.1562, 0.5, 0.1562, 0.5, 0.1562, 1.0, 0.125, 1.0, 0.125, 0.5, 0.125, 0.5, 0.125, 1.0, 0.09375, 1.0, 0.09375, 0.5, 0.09375, 0.5, 0.09375, 1.0, 0.0625, 1.0, 0.0625, 0.5, 0.2968, 0.4854, 0.25, 0.49, 0.2032, 0.4854, 0.1582, 0.4717, 0.1167, 0.4496, 0.08029, 0.4197, 0.05045, 0.3833, 0.02827, 0.3418, 0.01461, 0.2968, 0.01, 0.25, 0.01461, 0.2032, 0.02827, 0.1582, 0.05045, 0.1167, 0.08029, 0.08029, 0.1167, 0.05045, 0.1582, 0.02827, 0.2032, 0.01461, 0.25, 0.01, 0.2968, 0.01461, 0.3418, 0.02827, 0.3833, 0.05045, 0.4197, 0.08029, 0.4496, 0.1167, 0.4717, 0.1582, 0.4854, 0.2032, 0.49, 0.25, 0.4854, 0.2968, 0.4717, 0.3418, 0.4496, 0.3833, 0.4197, 0.4197, 0.3833, 0.4496, 0.3418, 0.4717, 0.0625, 0.5, 0.0625, 1.0, 0.03125, 1.0, 0.03125, 0.5, 0.03125, 0.5, 0.03125, 1.0, 0.0, 1.0, 0.0, 0.5, 0.75, 0.49, 0.7968, 0.4854, 0.8418, 0.4717, 0.8833, 0.4496, 0.9197, 0.4197, 0.9496, 0.3833, 0.9717, 0.3418, 0.9854, 0.2968, 0.99, 0.25, 0.9854, 0.2032, 0.9717, 0.1582, 0.9496, 0.1167, 0.9197, 0.08029, 0.8833, 0.05045, 0.8418, 0.02827, 0.7968, 0.01461, 0.75, 0.01, 0.7032, 0.01461, 0.6582, 0.02827, 0.6167, 0.05045, 0.5803, 0.08029, 0.5504, 0.1167, 0.5283, 0.1582, 0.5146, 0.2032, 0.51, 0.25, 0.5146, 0.2968, 0.5283, 0.3418, 0.5504, 0.3833, 0.5803, 0.4197, 0.6167, 0.4496, 0.6582, 0.4717, 0.7032, 0.4854, 1.0, 0.5, 1.0, 1.0, 0.9688, 1.0, 0.9688, 0.5, 0.9688, 0.5, 0.9688, 1.0, 0.9375, 1.0, 0.9375, 0.5, 0.9375, 0.5, 0.9375, 1.0, 0.9062, 1.0, 0.9062, 0.5, 0.9062, 0.5, 0.9062, 1.0, 0.875, 1.0, 0.875, 0.5, 0.875, 0.5, 0.875, 1.0, 0.8438, 1.0, 0.8438, 0.5, 0.8438, 0.5, 0.8438, 1.0, 0.8125, 1.0, 0.8125, 0.5, 0.8125, 0.5, 0.8125, 1.0, 0.7812, 1.0, 0.7812, 0.5, 0.7812, 0.5, 0.7812, 1.0, 0.75, 1.0, 0.75, 0.5, 0.75, 0.5, 0.75, 1.0, 0.7188, 1.0, 0.7188, 0.5, 0.7188, 0.5, 0.7188, 1.0, 0.6875, 1.0, 0.6875, 0.5, 0.6875, 0.5, 0.6875, 1.0, 0.6562, 1.0, 0.6562, 0.5, 0.6562, 0.5, 0.6562, 1.0, 0.625, 1.0, 0.625, 0.5, 0.625, 0.5, 0.625, 1.0, 0.5938, 1.0, 0.5938, 0.5, 0.5938, 0.5, 0.5938, 1.0, 0.5625, 1.0, 0.5625, 0.5, 0.5625, 0.5, 0.5625, 1.0, 0.5312, 1.0, 0.5312, 0.5, 0.5312, 0.5, 0.5312, 1.0, 0.5, 1.0, 0.5, 0.5, 0.5, 0.5, 0.5, 1.0, 0.4688, 1.0, 0.4688, 0.5, 0.4688, 0.5, 0.4688, 1.0, 0.4375, 1.0, 0.4375, 0.5, 0.4375, 0.5, 0.4375, 1.0, 0.4062, 1.0, 0.4062, 0.5, 0.4062, 0.5, 0.4062, 1.0, 0.375, 1.0, 0.375, 0.5, 0.375, 0.5, 0.375, 1.0, 0.3438, 1.0, 0.3438, 0.5, 0.3438, 0.5, 0.3438, 1.0, 0.3125, 1.0, 0.3125, 0.5, 0.3125, 0.5, 0.3125, 1.0, 0.2812, 1.0, 0.2812, 0.5, 0.2812, 0.5, 0.2812, 1.0, 0.25, 1.0, 0.25, 0.5, 0.25, 0.5, 0.25, 1.0, 0.2188, 1.0, 0.2188, 0.5, 0.2188, 0.5, 0.2188, 1.0, 0.1875, 1.0, 0.1875, 0.5, 0.1875, 0.5, 0.1875, 1.0, 0.1562, 1.0, 0.1562, 0.5, 0.1562, 0.5, 0.1562, 1.0, 0.125, 1.0, 0.125, 0.5, 0.125, 0.5, 0.125, 1.0, 0.09375, 1.0, 0.09375, 0.5, 0.09375, 0.5, 0.09375, 1.0, 0.0625, 1.0, 0.0625, 0.5, 0.2968, 0.4854, 0.25, 0.49, 0.2032, 0.4854, 0.1582, 0.4717, 0.1167, 0.4496, 0.08029, 0.4197, 0.05045, 0.3833, 0.02827, 0.3418, 0.01461, 0.2968, 0.01, 0.25, 0.01461, 0.2032, 0.02827, 0.1582, 0.05045, 0.1167, 0.08029, 0.08029, 0.1167, 0.05045, 0.1582, 0.02827, 0.2032, 0.01461, 0.25, 0.01, 0.2968, 0.01461, 0.3418, 0.02827, 0.3833, 0.05045, 0.4197, 0.08029, 0.4496, 0.1167, 0.4717, 0.1582, 0.4854, 0.2032, 0.49, 0.25, 0.4854, 0.2968, 0.4717, 0.3418, 0.4496, 0.3833, 0.4197, 0.4197, 0.3833, 0.4496, 0.3418, 0.4717, 0.0625, 0.5, 0.0625, 1.0, 0.03125, 1.0, 0.03125, 0.5, 0.03125, 0.5, 0.03125, 1.0, 0.0, 1.0, 0.0, 0.5, 0.75, 0.49, 0.7968, 0.4854, 0.8418, 0.4717, 0.8833, 0.4496, 0.9197, 0.4197, 0.9496, 0.3833, 0.9717, 0.3418, 0.9854, 0.2968, 0.99, 0.25, 0.9854, 0.2032, 0.9717, 0.1582, 0.9496, 0.1167, 0.9197, 0.08029, 0.8833, 0.05045, 0.8418, 0.02827, 0.7968, 0.01461, 0.75, 0.01, 0.7032, 0.01461, 0.6582, 0.02827, 0.6167, 0.05045, 0.5803, 0.08029, 0.5504, 0.1167, 0.5283, 0.1582, 0.5146, 0.2032, 0.51, 0.25, 0.5146, 0.2968, 0.5283, 0.3418, 0.5504, 0.3833, 0.5803, 0.4197, 0.6167, 0.4496, 0.6582, 0.4717, 0.7032, 0.4854, 1.0, 0.5, 1.0, 1.0, 0.9688, 1.0, 0.9688, 0.5, 0.9688, 0.5, 0.9688, 1.0, 0.9375, 1.0, 0.9375, 0.5, 0.9375, 0.5, 0.9375, 1.0, 0.9062, 1.0, 0.9062, 0.5, 0.9062, 0.5, 0.9062, 1.0, 0.875, 1.0, 0.875, 0.5, 0.875, 0.5, 0.875, 1.0, 0.8438, 1.0, 0.8438, 0.5, 0.8438, 0.5, 0.8438, 1.0, 0.8125, 1.0, 0.8125, 0.5, 0.8125, 0.5, 0.8125, 1.0, 0.7812, 1.0, 0.7812, 0.5, 0.7812, 0.5, 0.7812, 1.0, 0.75, 1.0, 0.75, 0.5, 0.75, 0.5, 0.75, 1.0, 0.7188, 1.0, 0.7188, 0.5, 0.7188, 0.5, 0.7188, 1.0, 0.6875, 1.0, 0.6875, 0.5, 0.6875, 0.5, 0.6875, 1.0, 0.6562, 1.0, 0.6562, 0.5, 0.6562, 0.5, 0.6562, 1.0, 0.625, 1.0, 0.625, 0.5, 0.625, 0.5, 0.625, 1.0, 0.5938, 1.0, 0.5938, 0.5, 0.5938, 0.5, 0.5938, 1.0, 0.5625, 1.0, 0.5625, 0.5, 0.5625, 0.5, 0.5625, 1.0, 0.5312, 1.0, 0.5312, 0.5, 0.5312, 0.5, 0.5312, 1.0, 0.5, 1.0, 0.5, 0.5, 0.5, 0.5, 0.5, 1.0, 0.4688, 1.0, 0.4688, 0.5, 0.4688, 0.5, 0.4688, 1.0, 0.4375, 1.0, 0.4375, 0.5, 0.4375, 0.5, 0.4375, 1.0, 0.4062, 1.0, 0.4062, 0.5, 0.4062, 0.5, 0.4062, 1.0, 0.375, 1.0, 0.375, 0.5, 0.375, 0.5, 0.375, 1.0, 0.3438, 1.0, 0.3438, 0.5, 0.3438, 0.5, 0.3438, 1.0, 0.3125, 1.0, 0.3125, 0.5, 0.3125, 0.5, 0.3125, 1.0, 0.2812, 1.0, 0.2812, 0.5, 0.2812, 0.5, 0.2812, 1.0, 0.25, 1.0, 0.25, 0.5, 0.25, 0.5, 0.25, 1.0, 0.2188, 1.0, 0.2188, 0.5, 0.2188, 0.5, 0.2188, 1.0, 0.1875, 1.0, 0.1875, 0.5, 0.1875, 0.5, 0.1875, 1.0, 0.1562, 1.0, 0.1562, 0.5, 0.1562, 0.5, 0.1562, 1.0, 0.125, 1.0, 0.125, 0.5, 0.125, 0.5, 0.125, 1.0, 0.09375, 1.0, 0.09375, 0.5, 0.09375, 0.5, 0.09375, 1.0, 0.0625, 1.0, 0.0625, 0.5, 0.2968, 0.4854, 0.25, 0.49, 0.2032, 0.4854, 0.1582, 0.4717, 0.1167, 0.4496, 0.08029, 0.4197, 0.05045, 0.3833, 0.02827, 0.3418, 0.01461, 0.2968, 0.01, 0.25, 0.01461, 0.2032, 0.02827, 0.1582, 0.05045, 0.1167, 0.08029, 0.08029, 0.1167, 0.05045, 0.1582, 0.02827, 0.2032, 0.01461, 0.25, 0.01, 0.2968, 0.01461, 0.3418, 0.02827, 0.3833, 0.05045, 0.4197, 0.08029, 0.4496, 0.1167, 0.4717, 0.1582, 0.4854, 0.2032, 0.49, 0.25, 0.4854, 0.2968, 0.4717, 0.3418, 0.4496, 0.3833, 0.4197, 0.4197, 0.3833, 0.4496, 0.3418, 0.4717, 0.0625, 0.5, 0.0625, 1.0, 0.03125, 1.0, 0.03125, 0.5, 0.03125, 0.5, 0.03125, 1.0, 0.0, 1.0, 0.0, 0.5, 0.75, 0.49, 0.7968, 0.4854, 0.8418, 0.4717, 0.8833, 0.4496, 0.9197, 0.4197, 0.9496, 0.3833, 0.9717, 0.3418, 0.9854, 0.2968, 0.99, 0.25, 0.9854, 0.2032, 0.9717, 0.1582, 0.9496, 0.1167, 0.9197, 0.08029, 0.8833, 0.05045, 0.8418, 0.02827, 0.7968, 0.01461, 0.75, 0.01, 0.7032, 0.01461, 0.6582, 0.02827, 0.6167, 0.05045, 0.5803, 0.08029, 0.5504, 0.1167, 0.5283, 0.1582, 0.5146, 0.2032, 0.51, 0.25, 0.5146, 0.2968, 0.5283, 0.3418, 0.5504, 0.3833, 0.5803, 0.4197, 0.6167, 0.4496, 0.6582, 0.4717, 0.7032, 0.4854, 1.0, 0.5, 0.9688, 0.5, 0.9688, 1.0, 1.0, 1.0, 0.9688, 0.5, 0.9375, 0.5, 0.9375, 1.0, 0.9688, 1.0, 0.9375, 0.5, 0.9062, 0.5, 0.9062, 1.0, 0.9375, 1.0, 0.9062, 0.5, 0.875, 0.5, 0.875, 1.0, 0.9062, 1.0, 0.875, 0.5, 0.8438, 0.5, 0.8438, 1.0, 0.875, 1.0, 0.8438, 0.5, 0.8125, 0.5, 0.8125, 1.0, 0.8438, 1.0, 0.8125, 0.5, 0.7812, 0.5, 0.7812, 1.0, 0.8125, 1.0, 0.7812, 0.5, 0.75, 0.5, 0.75, 1.0, 0.7812, 1.0, 0.75, 0.5, 0.7188, 0.5, 0.7188, 1.0, 0.75, 1.0, 0.7188, 0.5, 0.6875, 0.5, 0.6875, 1.0, 0.7188, 1.0, 0.6875, 0.5, 0.6562, 0.5, 0.6562, 1.0, 0.6875, 1.0, 0.6562, 0.5, 0.625, 0.5, 0.625, 1.0, 0.6562, 1.0, 0.625, 0.5, 0.5938, 0.5, 0.5938, 1.0, 0.625, 1.0, 0.5938, 0.5, 0.5625, 0.5, 0.5625, 1.0, 0.5938, 1.0, 0.5625, 0.5, 0.5312, 0.5, 0.5312, 1.0, 0.5625, 1.0, 0.5312, 0.5, 0.5, 0.5, 0.5, 1.0, 0.5312, 1.0, 0.5, 0.5, 0.4688, 0.5, 0.4688, 1.0, 0.5, 1.0, 0.4688, 0.5, 0.4375, 0.5, 0.4375, 1.0, 0.4688, 1.0, 0.4375, 0.5, 0.4062, 0.5, 0.4062, 1.0, 0.4375, 1.0, 0.4062, 0.5, 0.375, 0.5, 0.375, 1.0, 0.4062, 1.0, 0.375, 0.5, 0.3438, 0.5, 0.3438, 1.0, 0.375, 1.0, 0.3438, 0.5, 0.3125, 0.5, 0.3125, 1.0, 0.3438, 1.0, 0.3125, 0.5, 0.2812, 0.5, 0.2812, 1.0, 0.3125, 1.0, 0.2812, 0.5, 0.25, 0.5, 0.25, 1.0, 0.2812, 1.0, 0.25, 0.5, 0.2188, 0.5, 0.2188, 1.0, 0.25, 1.0, 0.2188, 0.5, 0.1875, 0.5, 0.1875, 1.0, 0.2188, 1.0, 0.1875, 0.5, 0.1562, 0.5, 0.1562, 1.0, 0.1875, 1.0, 0.1562, 0.5, 0.125, 0.5, 0.125, 1.0, 0.1562, 1.0, 0.125, 0.5, 0.09375, 0.5, 0.09375, 1.0, 0.125, 1.0, 0.09375, 0.5, 0.0625, 0.5, 0.0625, 1.0, 0.09375, 1.0, 0.2968, 0.4854, 0.3418, 0.4717, 0.3833, 0.4496, 0.4197, 0.4197, 0.4496, 0.3833, 0.4717, 0.3418, 0.4854, 0.2968, 0.49, 0.25, 0.4854, 0.2032, 0.4717, 0.1582, 0.4496, 0.1167, 0.4197, 0.08029, 0.3833, 0.05045, 0.3418, 0.02827, 0.2968, 0.01461, 0.25, 0.01, 0.2032, 0.01461, 0.1582, 0.02827, 0.1167, 0.05045, 0.08029, 0.08029, 0.05045, 0.1167, 0.02827, 0.1582, 0.01461, 0.2032, 0.01, 0.25, 0.01461, 0.2968, 0.02827, 0.3418, 0.05045, 0.3833, 0.08029, 0.4197, 0.1167, 0.4496, 0.1582, 0.4717, 0.2032, 0.4854, 0.25, 0.49, 0.0625, 0.5, 0.03125, 0.5, 0.03125, 1.0, 0.0625, 1.0, 0.03125, 0.5, 0.0, 0.5, 0.0, 1.0, 0.03125, 1.0, 0.75, 0.49, 0.7032, 0.4854, 0.6582, 0.4717, 0.6167, 0.4496, 0.5803, 0.4197, 0.5504, 0.3833, 0.5283, 0.3418, 0.5146, 0.2968, 0.51, 0.25, 0.5146, 0.2032, 0.5283, 0.1582, 0.5504, 0.1167, 0.5803, 0.08029, 0.6167, 0.05045, 0.6582, 0.02827, 0.7032, 0.01461, 0.75, 0.01, 0.7968, 0.01461, 0.8418, 0.02827, 0.8833, 0.05045, 0.9197, 0.08029, 0.9496, 0.1167, 0.9717, 0.1582, 0.9854, 0.2032, 0.99, 0.25, 0.9854, 0.2968, 0.9717, 0.3418, 0.9496, 0.3833, 0.9197, 0.4197, 0.8833, 0.4496, 0.8418, 0.4717, 0.7968, 0.4854, 1.0, 0.5, 0.9688, 0.5, 0.9688, 1.0, 1.0, 1.0, 0.9688, 0.5, 0.9375, 0.5, 0.9375, 1.0, 0.9688, 1.0, 0.9375, 0.5, 0.9062, 0.5, 0.9062, 1.0, 0.9375, 1.0, 0.9062, 0.5, 0.875, 0.5, 0.875, 1.0, 0.9062, 1.0, 0.875, 0.5, 0.8438, 0.5, 0.8438, 1.0, 0.875, 1.0, 0.8438, 0.5, 0.8125, 0.5, 0.8125, 1.0, 0.8438, 1.0, 0.8125, 0.5, 0.7812, 0.5, 0.7812, 1.0, 0.8125, 1.0, 0.7812, 0.5, 0.75, 0.5, 0.75, 1.0, 0.7812, 1.0, 0.75, 0.5, 0.7188, 0.5, 0.7188, 1.0, 0.75, 1.0, 0.7188, 0.5, 0.6875, 0.5, 0.6875, 1.0, 0.7188, 1.0, 0.6875, 0.5, 0.6562, 0.5, 0.6562, 1.0, 0.6875, 1.0, 0.6562, 0.5, 0.625, 0.5, 0.625, 1.0, 0.6562, 1.0, 0.625, 0.5, 0.5938, 0.5, 0.5938, 1.0, 0.625, 1.0, 0.5938, 0.5, 0.5625, 0.5, 0.5625, 1.0, 0.5938, 1.0, 0.5625, 0.5, 0.5312, 0.5, 0.5312, 1.0, 0.5625, 1.0, 0.5312, 0.5, 0.5, 0.5, 0.5, 1.0, 0.5312, 1.0, 0.5, 0.5, 0.4688, 0.5, 0.4688, 1.0, 0.5, 1.0, 0.4688, 0.5, 0.4375, 0.5, 0.4375, 1.0, 0.4688, 1.0, 0.4375, 0.5, 0.4062, 0.5, 0.4062, 1.0, 0.4375, 1.0, 0.4062, 0.5, 0.375, 0.5, 0.375, 1.0, 0.4062, 1.0, 0.375, 0.5, 0.3438, 0.5, 0.3438, 1.0, 0.375, 1.0, 0.3438, 0.5, 0.3125, 0.5, 0.3125, 1.0, 0.3438, 1.0, 0.3125, 0.5, 0.2812, 0.5, 0.2812, 1.0, 0.3125, 1.0, 0.2812, 0.5, 0.25, 0.5, 0.25, 1.0, 0.2812, 1.0, 0.25, 0.5, 0.2188, 0.5, 0.2188, 1.0, 0.25, 1.0, 0.2188, 0.5, 0.1875, 0.5, 0.1875, 1.0, 0.2188, 1.0, 0.1875, 0.5, 0.1562, 0.5, 0.1562, 1.0, 0.1875, 1.0, 0.1562, 0.5, 0.125, 0.5, 0.125, 1.0, 0.1562, 1.0, 0.125, 0.5, 0.09375, 0.5, 0.09375, 1.0, 0.125, 1.0, 0.09375, 0.5, 0.0625, 0.5, 0.0625, 1.0, 0.09375, 1.0, 0.2968, 0.4854, 0.3418, 0.4717, 0.3833, 0.4496, 0.4197, 0.4197, 0.4496, 0.3833, 0.4717, 0.3418, 0.4854, 0.2968, 0.49, 0.25, 0.4854, 0.2032, 0.4717, 0.1582, 0.4496, 0.1167, 0.4197, 0.08029, 0.3833, 0.05045, 0.3418, 0.02827, 0.2968, 0.01461, 0.25, 0.01, 0.2032, 0.01461, 0.1582, 0.02827, 0.1167, 0.05045, 0.08029, 0.08029, 0.05045, 0.1167, 0.02827, 0.1582, 0.01461, 0.2032, 0.01, 0.25, 0.01461, 0.2968, 0.02827, 0.3418, 0.05045, 0.3833, 0.08029, 0.4197, 0.1167, 0.4496, 0.1582, 0.4717, 0.2032, 0.4854, 0.25, 0.49, 0.0625, 0.5, 0.03125, 0.5, 0.03125, 1.0, 0.0625, 1.0, 0.03125, 0.5, 0.0, 0.5, 0.0, 1.0, 0.03125, 1.0, 0.75, 0.49, 0.7032, 0.4854, 0.6582, 0.4717, 0.6167, 0.4496, 0.5803, 0.4197, 0.5504, 0.3833, 0.5283, 0.3418, 0.5146, 0.2968, 0.51, 0.25, 0.5146, 0.2032, 0.5283, 0.1582, 0.5504, 0.1167, 0.5803, 0.08029, 0.6167, 0.05045, 0.6582, 0.02827, 0.7032, 0.01461, 0.75, 0.01, 0.7968, 0.01461, 0.8418, 0.02827, 0.8833, 0.05045, 0.9197, 0.08029, 0.9496, 0.1167, 0.9717, 0.1582, 0.9854, 0.2032, 0.99, 0.25, 0.9854, 0.2968, 0.9717, 0.3418, 0.9496, 0.3833, 0.9197, 0.4197, 0.8833, 0.4496, 0.8418, 0.4717, 0.7968, 0.4854, 1.0, 0.5, 0.9688, 0.5, 0.9688, 1.0, 1.0, 1.0, 0.9688, 0.5, 0.9375, 0.5, 0.9375, 1.0, 0.9688, 1.0, 0.9375, 0.5, 0.9062, 0.5, 0.9062, 1.0, 0.9375, 1.0, 0.9062, 0.5, 0.875, 0.5, 0.875, 1.0, 0.9062, 1.0, 0.875, 0.5, 0.8438, 0.5, 0.8438, 1.0, 0.875, 1.0, 0.8438, 0.5, 0.8125, 0.5, 0.8125, 1.0, 0.8438, 1.0, 0.8125, 0.5, 0.7812, 0.5, 0.7812, 1.0, 0.8125, 1.0, 0.7812, 0.5, 0.75, 0.5, 0.75, 1.0, 0.7812, 1.0, 0.75, 0.5, 0.7188, 0.5, 0.7188, 1.0, 0.75, 1.0, 0.7188, 0.5, 0.6875, 0.5, 0.6875, 1.0, 0.7188, 1.0, 0.6875, 0.5, 0.6562, 0.5, 0.6562, 1.0, 0.6875, 1.0, 0.6562, 0.5, 0.625, 0.5, 0.625, 1.0, 0.6562, 1.0, 0.625, 0.5, 0.5938, 0.5, 0.5938, 1.0, 0.625, 1.0, 0.5938, 0.5, 0.5625, 0.5, 0.5625, 1.0, 0.5938, 1.0, 0.5625, 0.5, 0.5312, 0.5, 0.5312, 1.0, 0.5625, 1.0, 0.5312, 0.5, 0.5, 0.5, 0.5, 1.0, 0.5312, 1.0, 0.5, 0.5, 0.4688, 0.5, 0.4688, 1.0, 0.5, 1.0, 0.4688, 0.5, 0.4375, 0.5, 0.4375, 1.0, 0.4688, 1.0, 0.4375, 0.5, 0.4062, 0.5, 0.4062, 1.0, 0.4375, 1.0, 0.4062, 0.5, 0.375, 0.5, 0.375, 1.0, 0.4062, 1.0, 0.375, 0.5, 0.3438, 0.5, 0.3438, 1.0, 0.375, 1.0, 0.3438, 0.5, 0.3125, 0.5, 0.3125, 1.0, 0.3438, 1.0, 0.3125, 0.5, 0.2812, 0.5, 0.2812, 1.0, 0.3125, 1.0, 0.2812, 0.5, 0.25, 0.5, 0.25, 1.0, 0.2812, 1.0, 0.25, 0.5, 0.2188, 0.5, 0.2188, 1.0, 0.25, 1.0, 0.2188, 0.5, 0.1875, 0.5, 0.1875, 1.0, 0.2188, 1.0, 0.1875, 0.5, 0.1562, 0.5, 0.1562, 1.0, 0.1875, 1.0, 0.1562, 0.5, 0.125, 0.5, 0.125, 1.0, 0.1562, 1.0, 0.125, 0.5, 0.09375, 0.5, 0.09375, 1.0, 0.125, 1.0, 0.09375, 0.5, 0.0625, 0.5, 0.0625, 1.0, 0.09375, 1.0, 0.2968, 0.4854, 0.3418, 0.4717, 0.3833, 0.4496, 0.4197, 0.4197, 0.4496, 0.3833, 0.4717, 0.3418, 0.4854, 0.2968, 0.49, 0.25, 0.4854, 0.2032, 0.4717, 0.1582, 0.4496, 0.1167, 0.4197, 0.08029, 0.3833, 0.05045, 0.3418, 0.02827, 0.2968, 0.01461, 0.25, 0.01, 0.2032, 0.01461, 0.1582, 0.02827, 0.1167, 0.05045, 0.08029, 0.08029, 0.05045, 0.1167, 0.02827, 0.1582, 0.01461, 0.2032, 0.01, 0.25, 0.01461, 0.2968, 0.02827, 0.3418, 0.05045, 0.3833, 0.08029, 0.4197, 0.1167, 0.4496, 0.1582, 0.4717, 0.2032, 0.4854, 0.25, 0.49, 0.0625, 0.5, 0.03125, 0.5, 0.03125, 1.0, 0.0625, 1.0, 0.03125, 0.5, 0.0, 0.5, 0.0, 1.0, 0.03125, 1.0, 0.75, 0.49, 0.7032, 0.4854, 0.6582, 0.4717, 0.6167, 0.4496, 0.5803, 0.4197, 0.5504, 0.3833, 0.5283, 0.3418, 0.5146, 0.2968, 0.51, 0.25, 0.5146, 0.2032, 0.5283, 0.1582, 0.5504, 0.1167, 0.5803, 0.08029, 0.6167, 0.05045, 0.6582, 0.02827, 0.7032, 0.01461, 0.75, 0.01, 0.7968, 0.01461, 0.8418, 0.02827, 0.8833, 0.05045, 0.9197, 0.08029, 0.9496, 0.1167, 0.9717, 0.1582, 0.9854, 0.2032, 0.99, 0.25, 0.9854, 0.2968, 0.9717, 0.3418, 0.9496, 0.3833, 0.9197, 0.4197, 0.8833, 0.4496, 0.8418, 0.4717, 0.7968, 0.4854, 1.0, 0.5, 0.9688, 0.5, 0.9688, 1.0, 1.0, 1.0, 0.9688, 0.5, 0.9375, 0.5, 0.9375, 1.0, 0.9688, 1.0, 0.9375, 0.5, 0.9062, 0.5, 0.9062, 1.0, 0.9375, 1.0, 0.9062, 0.5, 0.875, 0.5, 0.875, 1.0, 0.9062, 1.0, 0.875, 0.5, 0.8438, 0.5, 0.8438, 1.0, 0.875, 1.0, 0.8438, 0.5, 0.8125, 0.5, 0.8125, 1.0, 0.8438, 1.0, 0.8125, 0.5, 0.7812, 0.5, 0.7812, 1.0, 0.8125, 1.0, 0.7812, 0.5, 0.75, 0.5, 0.75, 1.0, 0.7812, 1.0, 0.75, 0.5, 0.7188, 0.5, 0.7188, 1.0, 0.75, 1.0, 0.7188, 0.5, 0.6875, 0.5, 0.6875, 1.0, 0.7188, 1.0, 0.6875, 0.5, 0.6562, 0.5, 0.6562, 1.0, 0.6875, 1.0, 0.6562, 0.5, 0.625, 0.5, 0.625, 1.0, 0.6562, 1.0, 0.625, 0.5, 0.5938, 0.5, 0.5938, 1.0, 0.625, 1.0, 0.5938, 0.5, 0.5625, 0.5, 0.5625, 1.0, 0.5938, 1.0, 0.5625, 0.5, 0.5312, 0.5, 0.5312, 1.0, 0.5625, 1.0, 0.5312, 0.5, 0.5, 0.5, 0.5, 1.0, 0.5312, 1.0, 0.5, 0.5, 0.4688, 0.5, 0.4688, 1.0, 0.5, 1.0, 0.4688, 0.5, 0.4375, 0.5, 0.4375, 1.0, 0.4688, 1.0, 0.4375, 0.5, 0.4062, 0.5, 0.4062, 1.0, 0.4375, 1.0, 0.4062, 0.5, 0.375, 0.5, 0.375, 1.0, 0.4062, 1.0, 0.375, 0.5, 0.3438, 0.5, 0.3438, 1.0, 0.375, 1.0, 0.3438, 0.5, 0.3125, 0.5, 0.3125, 1.0, 0.3438, 1.0, 0.3125, 0.5, 0.2812, 0.5, 0.2812, 1.0, 0.3125, 1.0, 0.2812, 0.5, 0.25, 0.5, 0.25, 1.0, 0.2812, 1.0, 0.25, 0.5, 0.2188, 0.5, 0.2188, 1.0, 0.25, 1.0, 0.2188, 0.5, 0.1875, 0.5, 0.1875, 1.0, 0.2188, 1.0, 0.1875, 0.5, 0.1562, 0.5, 0.1562, 1.0, 0.1875, 1.0, 0.1562, 0.5, 0.125, 0.5, 0.125, 1.0, 0.1562, 1.0, 0.125, 0.5, 0.09375, 0.5, 0.09375, 1.0, 0.125, 1.0, 0.09375, 0.5, 0.0625, 0.5, 0.0625, 1.0, 0.09375, 1.0, 0.2968, 0.4854, 0.3418, 0.4717, 0.3833, 0.4496, 0.4197, 0.4197, 0.4496, 0.3833, 0.4717, 0.3418, 0.4854, 0.2968, 0.49, 0.25, 0.4854, 0.2032, 0.4717, 0.1582, 0.4496, 0.1167, 0.4197, 0.08029, 0.3833, 0.05045, 0.3418, 0.02827, 0.2968, 0.01461, 0.25, 0.01, 0.2032, 0.01461, 0.1582, 0.02827, 0.1167, 0.05045, 0.08029, 0.08029, 0.05045, 0.1167, 0.02827, 0.1582, 0.01461, 0.2032, 0.01, 0.25, 0.01461, 0.2968, 0.02827, 0.3418, 0.05045, 0.3833, 0.08029, 0.4197, 0.1167, 0.4496, 0.1582, 0.4717, 0.2032, 0.4854, 0.25, 0.49, 0.0625, 0.5, 0.03125, 0.5, 0.03125, 1.0, 0.0625, 1.0, 0.03125, 0.5, 0.0, 0.5, 0.0, 1.0, 0.03125, 1.0, 0.75, 0.49, 0.7032, 0.4854, 0.6582, 0.4717, 0.6167, 0.4496, 0.5803, 0.4197, 0.5504, 0.3833, 0.5283, 0.3418, 0.5146, 0.2968, 0.51, 0.25, 0.5146, 0.2032, 0.5283, 0.1582, 0.5504, 0.1167, 0.5803, 0.08029, 0.6167, 0.05045, 0.6582, 0.02827, 0.7032, 0.01461, 0.75, 0.01, 0.7968, 0.01461, 0.8418, 0.02827, 0.8833, 0.05045, 0.9197, 0.08029, 0.9496, 0.1167, 0.9717, 0.1582, 0.9854, 0.2032, 0.99, 0.25, 0.9854, 0.2968, 0.9717, 0.3418, 0.9496, 0.3833, 0.9197, 0.4197, 0.8833, 0.4496, 0.8418, 0.4717, 0.7968, 0.4854, 0.6122, 0.2372, 0.4877, 0.2372, 0.4877, 0.2372, 0.6122, 0.2372, 0.494, 0.473, 0.494, 0.4508, 0.494, 0.4508, 0.494, 0.473, 0.6119, 0.7369, 0.4881, 0.7369, 0.4881, 0.7369, 0.6119, 0.7369, 0.4749, 0.9707, 0.625, 0.9707, 0.625, 1.0, 0.4749, 1.0, 0.348, 0.5, 0.375, 0.5, 0.375, 0.75, 0.348, 0.75, 0.8457, 0.5, 0.875, 0.5, 0.875, 0.75, 0.8457, 0.75, 0.375, 0.9707, 0.4749, 0.9707, 0.4749, 1.0, 0.375, 1.0, 0.375, 0.5, 0.4749, 0.5, 0.4749, 0.5, 0.375, 0.5, 0.375, 0.473, 0.4749, 0.473, 0.4749, 0.5, 0.375, 0.5, 0.375, 0.0, 0.4749, 0.0, 0.4749, 0.25, 0.375, 0.25, 0.375, 0.25, 0.4749, 0.25, 0.4749, 0.2793, 0.375, 0.2793, 0.375, 0.2793, 0.4749, 0.2793, 0.4749, 0.3209, 0.375, 0.3209, 0.375, 0.3209, 0.4749, 0.3209, 0.4749, 0.3626, 0.375, 0.3626, 0.375, 0.3626, 0.4749, 0.3626, 0.4749, 0.4043, 0.375, 0.4043, 0.375, 0.4043, 0.4749, 0.4043, 0.4749, 0.4459, 0.375, 0.4459, 0.5991, 0.7975, 0.4749, 0.7975, 0.4749, 0.7975, 0.5991, 0.7975, 0.375, 0.8041, 0.4749, 0.8041, 0.4749, 0.8457, 0.375, 0.8457, 0.375, 0.8457, 0.4749, 0.8457, 0.4749, 0.8874, 0.375, 0.8874, 0.375, 0.8874, 0.4749, 0.8874, 0.4749, 0.9291, 0.375, 0.9291, 0.375, 0.9291, 0.4749, 0.9291, 0.4749, 0.9707, 0.375, 0.9707, 0.652, 0.5, 0.6791, 0.5, 0.6791, 0.75, 0.652, 0.75, 0.8347, 0.7065, 0.8041, 0.7065, 0.8041, 0.7065, 0.8347, 0.7065, 0.6952, 0.5636, 0.7207, 0.5636, 0.7207, 0.6864, 0.6952, 0.6864, 0.7735, 0.7065, 0.7735, 0.5435, 0.7735, 0.5435, 0.7735, 0.7065, 0.8041, 0.5636, 0.8296, 0.5636, 0.8296, 0.6864, 0.8041, 0.6864, 0.125, 0.5, 0.1543, 0.5, 0.1543, 0.75, 0.125, 0.75, 0.1543, 0.5, 0.1959, 0.5, 0.1959, 0.75, 0.1543, 0.75, 0.1959, 0.5, 0.2376, 0.5, 0.2376, 0.75, 0.1959, 0.75, 0.2376, 0.5, 0.2793, 0.5, 0.2793, 0.75, 0.2376, 0.75, 0.2793, 0.5, 0.3209, 0.5, 0.3209, 0.75, 0.2793, 0.75, 0.4009, 0.7566, 0.4749, 0.7566, 0.4749, 0.7566, 0.4009, 0.7566, 0.4749, 0.25, 0.625, 0.25, 0.625, 0.2793, 0.4749, 0.2793, 0.6119, 0.7369, 0.6119, 0.5131, 0.625, 0.5, 0.625, 0.75, 0.6119, 0.5131, 0.4881, 0.5131, 0.4749, 0.5, 0.625, 0.5, 0.4881, 0.7369, 0.6119, 0.7369, 0.625, 0.75, 0.4749, 0.75, 0.4881, 0.5131, 0.4881, 0.7369, 0.4749, 0.75, 0.4749, 0.5, 0.4881, 0.5131, 0.6119, 0.5131, 0.6119, 0.7369, 0.4881, 0.7369, 0.6119, 0.5131, 0.6119, 0.7369, 0.6119, 0.7369, 0.6119, 0.5131, 0.4881, 0.7369, 0.4881, 0.5131, 0.4881, 0.5131, 0.4881, 0.7369, 0.4881, 0.5131, 0.6119, 0.5131, 0.6119, 0.5131, 0.4881, 0.5131, 0.4749, 0.8041, 0.625, 0.8041, 0.6101, 0.8079, 0.4898, 0.8079, 0.625, 0.8041, 0.625, 0.8457, 0.6101, 0.842, 0.6101, 0.8079, 0.625, 0.8457, 0.4749, 0.8457, 0.4898, 0.842, 0.6101, 0.842, 0.4749, 0.8457, 0.4749, 0.8041, 0.4898, 0.8079, 0.4898, 0.842, 0.4749, 0.8457, 0.625, 0.8457, 0.6101, 0.8495, 0.4898, 0.8495, 0.625, 0.8457, 0.625, 0.8874, 0.6101, 0.8836, 0.6101, 0.8495, 0.625, 0.8874, 0.4749, 0.8874, 0.4898, 0.8836, 0.6101, 0.8836, 0.4749, 0.8874, 0.4749, 0.8457, 0.4898, 0.8495, 0.4898, 0.8836, 0.4749, 0.8874, 0.625, 0.8874, 0.6101, 0.8912, 0.4898, 0.8912, 0.625, 0.8874, 0.625, 0.9291, 0.6101, 0.9253, 0.6101, 0.8912, 0.625, 0.9291, 0.4749, 0.9291, 0.4898, 0.9253, 0.6101, 0.9253, 0.4749, 0.9291, 0.4749, 0.8874, 0.4898, 0.8912, 0.4898, 0.9253, 0.4749, 0.9291, 0.625, 0.9291, 0.6101, 0.9329, 0.4898, 0.9329, 0.625, 0.9291, 0.625, 0.9707, 0.6101, 0.967, 0.6101, 0.9329, 0.625, 0.9707, 0.4749, 0.9707, 0.4898, 0.967, 0.6101, 0.967, 0.4749, 0.9707, 0.4749, 0.9291, 0.4898, 0.9329, 0.4898, 0.967, 0.4749, 0.2793, 0.625, 0.2793, 0.6101, 0.283, 0.4898, 0.283, 0.625, 0.2793, 0.625, 0.3209, 0.6101, 0.3171, 0.6101, 0.283, 0.625, 0.3209, 0.4749, 0.3209, 0.4898, 0.3171, 0.6101, 0.3171, 0.4749, 0.3209, 0.4749, 0.2793, 0.4898, 0.283, 0.4898, 0.3171, 0.4749, 0.3209, 0.625, 0.3209, 0.6101, 0.3247, 0.4898, 0.3247, 0.625, 0.3209, 0.625, 0.3626, 0.6101, 0.3588, 0.6101, 0.3247, 0.625, 0.3626, 0.4749, 0.3626, 0.4898, 0.3588, 0.6101, 0.3588, 0.4749, 0.3626, 0.4749, 0.3209, 0.4898, 0.3247, 0.4898, 0.3588, 0.4749, 0.3626, 0.625, 0.3626, 0.6101, 0.3664, 0.4898, 0.3664, 0.625, 0.3626, 0.625, 0.4043, 0.6101, 0.4005, 0.6101, 0.3664, 0.625, 0.4043, 0.4749, 0.4043, 0.4898, 0.4005, 0.6101, 0.4005, 0.4749, 0.4043, 0.4749, 0.3626, 0.4898, 0.3664, 0.4898, 0.4005, 0.4749, 0.4043, 0.625, 0.4043, 0.6101, 0.408, 0.4898, 0.408, 0.625, 0.4043, 0.625, 0.4459, 0.6101, 0.4421, 0.6101, 0.408, 0.625, 0.4459, 0.4749, 0.4459, 0.4898, 0.4421, 0.6101, 0.4421, 0.4749, 0.4459, 0.4749, 0.4043, 0.4898, 0.408, 0.4898, 0.4421, 0.4898, 0.8079, 0.6101, 0.8079, 0.6101, 0.842, 0.4898, 0.842, 0.6101, 0.8079, 0.6101, 0.8079, 0.4898, 0.8079, 0.4898, 0.8079, 0.6101, 0.842, 0.6101, 0.842, 0.6101, 0.8079, 0.6101, 0.8079, 0.4898, 0.842, 0.4898, 0.842, 0.6101, 0.842, 0.6101, 0.842, 0.4898, 0.8079, 0.4898, 0.8079, 0.4898, 0.842, 0.4898, 0.842, 0.4898, 0.8495, 0.6101, 0.8495, 0.6101, 0.8836, 0.4898, 0.8836, 0.6101, 0.8495, 0.6101, 0.8495, 0.4898, 0.8495, 0.4898, 0.8495, 0.6101, 0.8836, 0.6101, 0.8836, 0.6101, 0.8495, 0.6101, 0.8495, 0.4898, 0.8836, 0.4898, 0.8836, 0.6101, 0.8836, 0.6101, 0.8836, 0.4898, 0.8495, 0.4898, 0.8495, 0.4898, 0.8836, 0.4898, 0.8836, 0.4898, 0.8912, 0.6101, 0.8912, 0.6101, 0.9253, 0.4898, 0.9253, 0.6101, 0.8912, 0.6101, 0.8912, 0.4898, 0.8912, 0.4898, 0.8912, 0.6101, 0.9253, 0.6101, 0.9253, 0.6101, 0.8912, 0.6101, 0.8912, 0.4898, 0.9253, 0.4898, 0.9253, 0.6101, 0.9253, 0.6101, 0.9253, 0.4898, 0.8912, 0.4898, 0.8912, 0.4898, 0.9253, 0.4898, 0.9253, 0.4898, 0.9329, 0.6101, 0.9329, 0.6101, 0.967, 0.4898, 0.967, 0.6101, 0.9329, 0.6101, 0.9329, 0.4898, 0.9329, 0.4898, 0.9329, 0.6101, 0.967, 0.6101, 0.967, 0.6101, 0.9329, 0.6101, 0.9329, 0.4898, 0.967, 0.4898, 0.967, 0.6101, 0.967, 0.6101, 0.967, 0.4898, 0.9329, 0.4898, 0.9329, 0.4898, 0.967, 0.4898, 0.967, 0.4898, 0.283, 0.6101, 0.283, 0.6101, 0.3171, 0.4898, 0.3171, 0.6101, 0.283, 0.6101, 0.283, 0.4898, 0.283, 0.4898, 0.283, 0.6101, 0.3171, 0.6101, 0.3171, 0.6101, 0.283, 0.6101, 0.283, 0.4898, 0.3171, 0.4898, 0.3171, 0.6101, 0.3171, 0.6101, 0.3171, 0.4898, 0.283, 0.4898, 0.283, 0.4898, 0.3171, 0.4898, 0.3171, 0.4898, 0.3247, 0.6101, 0.3247, 0.6101, 0.3588, 0.4898, 0.3588, 0.6101, 0.3247, 0.6101, 0.3247, 0.4898, 0.3247, 0.4898, 0.3247, 0.6101, 0.3588, 0.6101, 0.3588, 0.6101, 0.3247, 0.6101, 0.3247, 0.4898, 0.3588, 0.4898, 0.3588, 0.6101, 0.3588, 0.6101, 0.3588, 0.4898, 0.3247, 0.4898, 0.3247, 0.4898, 0.3588, 0.4898, 0.3588, 0.4898, 0.3664, 0.6101, 0.3664, 0.6101, 0.4005, 0.4898, 0.4005, 0.6101, 0.3664, 0.6101, 0.3664, 0.4898, 0.3664, 0.4898, 0.3664, 0.6101, 0.4005, 0.6101, 0.4005, 0.6101, 0.3664, 0.6101, 0.3664, 0.4898, 0.4005, 0.4898, 0.4005, 0.6101, 0.4005, 0.6101, 0.4005, 0.4898, 0.3664, 0.4898, 0.3664, 0.4898, 0.4005, 0.4898, 0.4005, 0.4898, 0.408, 0.6101, 0.408, 0.6101, 0.4421, 0.4898, 0.4421, 0.6101, 0.408, 0.6101, 0.408, 0.4898, 0.408, 0.4898, 0.408, 0.6101, 0.4421, 0.6101, 0.4421, 0.6101, 0.408, 0.6101, 0.408, 0.4898, 0.4421, 0.4898, 0.4421, 0.6101, 0.4421, 0.6101, 0.4421, 0.4898, 0.408, 0.4898, 0.408, 0.4898, 0.4421, 0.4898, 0.4421, 0.8347, 0.5435, 0.8041, 0.5435, 0.8041, 0.5, 0.8457, 0.5, 0.8041, 0.5435, 0.7735, 0.5435, 0.7624, 0.5, 0.8041, 0.5, 0.7735, 0.7065, 0.8041, 0.7065, 0.8041, 0.75, 0.7624, 0.75, 0.8041, 0.7065, 0.8347, 0.7065, 0.8457, 0.75, 0.8041, 0.75, 0.7735, 0.5435, 0.7735, 0.7065, 0.7624, 0.75, 0.7624, 0.5, 0.8347, 0.7065, 0.8347, 0.5435, 0.8457, 0.5, 0.8457, 0.75, 0.7514, 0.5435, 0.7207, 0.5435, 0.7207, 0.5, 0.7624, 0.5, 0.7207, 0.5435, 0.6901, 0.5435, 0.6791, 0.5, 0.7207, 0.5, 0.6901, 0.7065, 0.7207, 0.7065, 0.7207, 0.75, 0.6791, 0.75, 0.7207, 0.7065, 0.7514, 0.7065, 0.7624, 0.75, 0.7207, 0.75, 0.6901, 0.5435, 0.6901, 0.7065, 0.6791, 0.75, 0.6791, 0.5, 0.7514, 0.7065, 0.7514, 0.5435, 0.7624, 0.5, 0.7624, 0.75, 0.7207, 0.7065, 0.6901, 0.7065, 0.6901, 0.7065, 0.7207, 0.7065, 0.6901, 0.5435, 0.7207, 0.5435, 0.7207, 0.5435, 0.6901, 0.5435, 0.8041, 0.7065, 0.7735, 0.7065, 0.7735, 0.7065, 0.8041, 0.7065, 0.7735, 0.5435, 0.8041, 0.5435, 0.8041, 0.5435, 0.7735, 0.5435, 0.7207, 0.5435, 0.7514, 0.5435, 0.7514, 0.5435, 0.7207, 0.5435, 0.8347, 0.5435, 0.8347, 0.7065, 0.8347, 0.7065, 0.8347, 0.5435, 0.6901, 0.7065, 0.6901, 0.5435, 0.6901, 0.5435, 0.6901, 0.7065, 0.7786, 0.5636, 0.8041, 0.5636, 0.8041, 0.6864, 0.7786, 0.6864, 0.7514, 0.7065, 0.7207, 0.7065, 0.7207, 0.7065, 0.7514, 0.7065, 0.7514, 0.5435, 0.7514, 0.7065, 0.7514, 0.7065, 0.7514, 0.5435, 0.8041, 0.5435, 0.8347, 0.5435, 0.8347, 0.5435, 0.8041, 0.5435, 0.4749, 0.7566, 0.4009, 0.7566, 0.375, 0.75, 0.4749, 0.75, 0.4009, 0.777, 0.4009, 0.7975, 0.375, 0.8041, 0.375, 0.777, 0.5991, 0.7566, 0.4749, 0.7566, 0.4749, 0.75, 0.625, 0.75, 0.5991, 0.777, 0.5991, 0.7566, 0.625, 0.75, 0.625, 0.777, 0.4009, 0.7975, 0.4749, 0.7975, 0.4749, 0.8041, 0.375, 0.8041, 0.4749, 0.7975, 0.5991, 0.7975, 0.625, 0.8041, 0.4749, 0.8041, 0.4749, 0.7575, 0.5955, 0.7575, 0.5955, 0.7575, 0.4749, 0.7575, 0.4749, 0.7966, 0.4045, 0.7966, 0.4045, 0.7966, 0.4749, 0.7966, 0.5991, 0.777, 0.5991, 0.7975, 0.5991, 0.7975, 0.5991, 0.777, 0.4009, 0.777, 0.4009, 0.7566, 0.4009, 0.7566, 0.4009, 0.777, 0.4749, 0.7975, 0.4009, 0.7975, 0.4009, 0.7975, 0.4749, 0.7975, 0.4749, 0.7566, 0.5991, 0.7566, 0.5991, 0.7566, 0.4749, 0.7566, 0.4749, 0.7575, 0.4045, 0.7575, 0.4009, 0.7566, 0.4749, 0.7566, 0.4045, 0.777, 0.4045, 0.7966, 0.4009, 0.7975, 0.4009, 0.777, 0.5955, 0.7575, 0.4749, 0.7575, 0.4749, 0.7566, 0.5991, 0.7566, 0.5955, 0.777, 0.5955, 0.7575, 0.5991, 0.7566, 0.5991, 0.777, 0.4045, 0.7966, 0.4749, 0.7966, 0.4749, 0.7975, 0.4009, 0.7975, 0.4749, 0.7966, 0.5955, 0.7966, 0.5991, 0.7975, 0.4749, 0.7975, 0.4749, 0.7575, 0.5955, 0.7575, 0.5955, 0.7767, 0.4749, 0.7767, 0.4045, 0.7575, 0.4749, 0.7575, 0.4749, 0.7767, 0.4045, 0.7767, 0.4045, 0.7575, 0.4749, 0.7575, 0.4749, 0.7575, 0.4045, 0.7575, 0.5955, 0.7966, 0.4749, 0.7966, 0.4749, 0.7966, 0.5955, 0.7966, 0.5955, 0.7575, 0.5955, 0.777, 0.5955, 0.777, 0.5955, 0.7767, 0.5955, 0.7575, 0.4045, 0.7966, 0.4045, 0.777, 0.4045, 0.777, 0.4045, 0.7774, 0.4045, 0.7966, 0.6122, 0.01278, 0.4877, 0.01278, 0.4749, 0.0, 0.625, 0.0, 0.6122, 0.2372, 0.6122, 0.01278, 0.625, 0.0, 0.625, 0.25, 0.4877, 0.2372, 0.6122, 0.2372, 0.625, 0.25, 0.4749, 0.25, 0.4877, 0.01278, 0.4877, 0.2372, 0.4749, 0.25, 0.4749, 0.0, 0.4877, 0.01278, 0.6122, 0.01278, 0.6122, 0.2372, 0.4877, 0.2372, 0.4877, 0.01278, 0.6122, 0.01278, 0.6122, 0.01278, 0.4877, 0.01278, 0.4877, 0.2372, 0.4877, 0.01278, 0.4877, 0.01278, 0.4877, 0.2372, 0.6122, 0.01278, 0.6122, 0.2372, 0.6122, 0.2372, 0.6122, 0.01278, 0.375, 0.5, 0.4749, 0.5, 0.4749, 0.75, 0.375, 0.75, 0.4749, 0.5, 0.4749, 0.75, 0.4749, 0.75, 0.4749, 0.5, 0.4749, 0.75, 0.375, 0.75, 0.375, 0.75, 0.4749, 0.75, 0.375, 0.75, 0.375, 0.5, 0.375, 0.5, 0.375, 0.75, 0.6059, 0.473, 0.6059, 0.4508, 0.625, 0.4459, 0.625, 0.473, 0.494, 0.4952, 0.6059, 0.4952, 0.625, 0.5, 0.4749, 0.5, 0.494, 0.473, 0.494, 0.4952, 0.4749, 0.5, 0.4749, 0.473, 0.6059, 0.4508, 0.494, 0.4508, 0.4749, 0.4459, 0.625, 0.4459, 0.494, 0.473, 0.6059, 0.473, 0.6059, 0.4952, 0.494, 0.4952, 0.6059, 0.473, 0.6059, 0.4952, 0.6059, 0.4952, 0.6059, 0.473, 0.494, 0.4508, 0.6059, 0.4508, 0.6059, 0.4508, 0.494, 0.4508, 0.6059, 0.4952, 0.494, 0.4952, 0.494, 0.4952, 0.6059, 0.4952, 0.6059, 0.4508, 0.6059, 0.473, 0.6059, 0.473, 0.6059, 0.4508, 0.494, 0.4508, 0.6059, 0.4508, 0.6059, 0.473, 0.494, 0.473, 0.494, 0.4508, 0.494, 0.473, 0.4749, 0.473, 0.4749, 0.4459, 0.6059, 0.4952, 0.6059, 0.473, 0.625, 0.473, 0.625, 0.5, 0.5955, 0.777, 0.5955, 0.7966, 0.5955, 0.7966, 0.5955, 0.7774, 0.5955, 0.777, 0.4045, 0.7767, 0.4045, 0.7774, 0.4045, 0.777, 0.4045, 0.777, 0.4045, 0.7575, 0.4045, 0.7575, 0.4045, 0.7767, 0.4045, 0.777, 0.4045, 0.7774, 0.4749, 0.7774, 0.4749, 0.7966, 0.4045, 0.7966, 0.5955, 0.7966, 0.5955, 0.777, 0.5991, 0.777, 0.5991, 0.7975, 0.4045, 0.7575, 0.4045, 0.777, 0.4009, 0.777, 0.4009, 0.7566, 0.4009, 0.7975, 0.4009, 0.777, 0.4009, 0.777, 0.4009, 0.7975, 0.5991, 0.7566, 0.5991, 0.777, 0.5991, 0.777, 0.5991, 0.7566, 0.5991, 0.7975, 0.5991, 0.777, 0.625, 0.777, 0.625, 0.8041, 0.4009, 0.7566, 0.4009, 0.777, 0.375, 0.777, 0.375, 0.75, 0.625, 0.5, 0.652, 0.5, 0.652, 0.75, 0.625, 0.75, 0.375, 0.4459, 0.4749, 0.4459, 0.4749, 0.473, 0.375, 0.473, 0.3209, 0.5, 0.348, 0.5, 0.348, 0.75, 0.3209, 0.75, 0.494, 0.4952, 0.494, 0.473, 0.494, 0.473, 0.494, 0.4952, 0.5955, 0.7774, 0.4749, 0.7774, 0.4749, 0.7774, 0.5955, 0.7774, 0.4749, 0.7767, 0.5955, 0.7767, 0.5955, 0.7767, 0.4749, 0.7767, 0.4045, 0.7767, 0.4749, 0.7767, 0.4749, 0.7767, 0.4045, 0.7767, 0.5955, 0.777, 0.5955, 0.7774, 0.5955, 0.7774, 0.5955, 0.777, 0.4749, 0.7774, 0.5955, 0.7774, 0.5955, 0.7966, 0.4749, 0.7966, 0.5955, 0.7774, 0.5955, 0.7767, 0.5955, 0.777, 0.5955, 0.7774, 0.4749, 0.7774, 0.4749, 0.7767, 0.5955, 0.7767, 0.4749, 0.7774, 0.4045, 0.7774, 0.4045, 0.7767, 0.4749, 0.7767, 0.4045, 0.7774, 0.4045, 0.777, 0.4045, 0.777, 0.4045, 0.7774, 0.4045, 0.777, 0.4045, 0.7767, 0.4045, 0.7767, 0.4045, 0.777, 0.4749, 0.7774, 0.4045, 0.7774, 0.4045, 0.7774, 0.4749, 0.7774, 0.5955, 0.7767, 0.5955, 0.777, 0.5955, 0.777, 0.5955, 0.7767, 0.8296, 0.5636, 0.8041, 0.5636, 0.8041, 0.5435, 0.834, 0.5465, 0.834, 0.5465, 0.8041, 0.5435, 0.8041, 0.5435, 0.8347, 0.5435, 0.8041, 0.5636, 0.7786, 0.5636, 0.7742, 0.5465, 0.8041, 0.5435, 0.8041, 0.5435, 0.7742, 0.5465, 0.7735, 0.5435, 0.8041, 0.5435, 0.7786, 0.6864, 0.8041, 0.6864, 0.8041, 0.7065, 0.7742, 0.7035, 0.7742, 0.7035, 0.8041, 0.7065, 0.8041, 0.7065, 0.7735, 0.7065, 0.8041, 0.6864, 0.8296, 0.6864, 0.834, 0.7035, 0.8041, 0.7065, 0.8041, 0.7065, 0.834, 0.7035, 0.8347, 0.7065, 0.8041, 0.7065, 0.7786, 0.5636, 0.7786, 0.6864, 0.7742, 0.7035, 0.7742, 0.5465, 0.7742, 0.5465, 0.7742, 0.7035, 0.7735, 0.7065, 0.7735, 0.5435, 0.8347, 0.5435, 0.8347, 0.7065, 0.834, 0.7035, 0.834, 0.5465, 0.834, 0.5465, 0.834, 0.7035, 0.8296, 0.6864, 0.8296, 0.5636, 0.7463, 0.5636, 0.7207, 0.5636, 0.7207, 0.5435, 0.7506, 0.5464, 0.7506, 0.5464, 0.7207, 0.5435, 0.7207, 0.5435, 0.7514, 0.5435, 0.7207, 0.5636, 0.6952, 0.5636, 0.6909, 0.5464, 0.7207, 0.5435, 0.7207, 0.5435, 0.6909, 0.5464, 0.6901, 0.5435, 0.7207, 0.5435, 0.6952, 0.6864, 0.7207, 0.6864, 0.7207, 0.7065, 0.6909, 0.7036, 0.6909, 0.7036, 0.7207, 0.7065, 0.7207, 0.7065, 0.6901, 0.7065, 0.7207, 0.6864, 0.7463, 0.6864, 0.7506, 0.7036, 0.7207, 0.7065, 0.7207, 0.7065, 0.7506, 0.7036, 0.7514, 0.7065, 0.7207, 0.7065, 0.6952, 0.5636, 0.6952, 0.6864, 0.6909, 0.7036, 0.6909, 0.5464, 0.6909, 0.5464, 0.6909, 0.7036, 0.6901, 0.7065, 0.6901, 0.5435, 0.7514, 0.5435, 0.7514, 0.7065, 0.7506, 0.7036, 0.7506, 0.5464, 0.7506, 0.5464, 0.7506, 0.7036, 0.7463, 0.6864, 0.7463, 0.5636, 0.7207, 0.5636, 0.7463, 0.5636, 0.7463, 0.6864, 0.7207, 0.6864])
me_cylinder.update()

# ---- objects
ob_bus = bpy.data.objects.new('Bus', me_cylinder)
ob_light = bpy.data.objects.new('Light', light_light)
ob_camera = bpy.data.objects.new('Camera', cam_camera)

# ---- transforms, parenting, visibility, modifiers, constraints
ob_bus.location = (0.0, 0.0, 0.0)
ob_light.location = (4.076, 1.005, 5.904)
ob_light.rotation_euler = (0.6503, 0.05522, 1.866)
ob_light.lock_rotations_4d = False
ob_light.empty_display_type = 'ARROWS'
ob_light.color = (0.0, 0.0, 0.0, 0.0)
ob_light.lineart.crease_threshold = 0.0
ob_camera.location = (7.359, -6.926, 4.958)
ob_camera.rotation_euler = (1.109, 0.0, 0.8149)
ob_camera.lock_rotations_4d = False
ob_camera.empty_display_type = 'ARROWS'
ob_camera.color = (0.0, 0.0, 0.0, 0.0)
ob_camera.display_type = 'WIRE'
ob_camera.lineart.crease_threshold = 0.0

# ---- collection membership
scene.collection.objects.link(ob_bus)
col_collection.objects.link(ob_light)
col_collection.objects.link(ob_camera)

# ---- scene / render settings (as saved in the file)
scene.camera = ob_camera
scene.frame_start = 1; scene.frame_end = 250; scene.frame_set(1)
scene.render.engine = 'BLENDER_EEVEE_NEXT'
bpy.context.view_layer.update()
